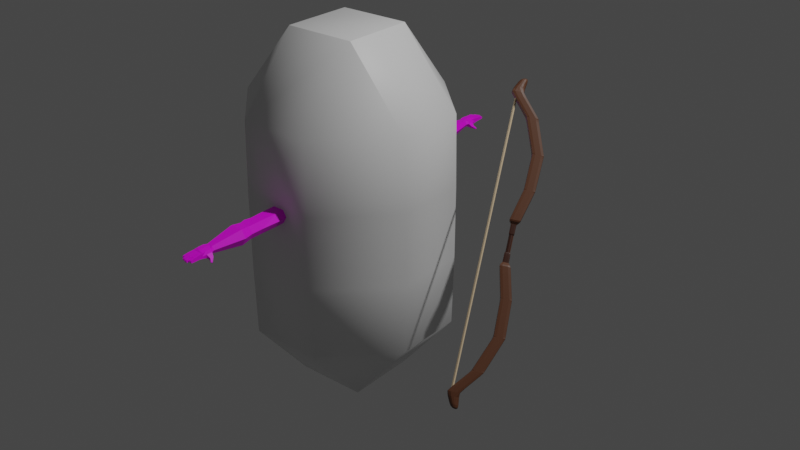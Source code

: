 # Source: character.blend  (saved by Blender 3.2.14; exported with 4.5.12 LTS)
import bpy
from mathutils import Matrix  # noqa: F401  (used for matrix-valued properties, if any)

bpy.ops.wm.read_factory_settings(use_empty=True)
scene = bpy.context.scene
scene.name = 'Scene'

# ---- collections
col_collection = bpy.data.collections.new('Collection'); scene.collection.children.link(col_collection)

# ---- images (referenced by path relative to the original .blend; pixels are not part of the script)
import os
ASSET_DIR = os.environ.get("B2B_ASSET_DIR", "")  # directory of the original .blend (textures are referenced by path, not embedded)
HERE = os.path.dirname(os.path.abspath(__file__))  # packed textures are extracted next to this script under _unpacked/

def load_image(name, relpath, width, height, colorspace="sRGB"):
    """Load a texture the original file referenced (path relative to the .blend, or extracted next to this script)."""
    p = next((c for c in (os.path.join(HERE, relpath), os.path.join(ASSET_DIR, relpath)) if relpath and os.path.exists(c)), "")
    if p:
        img = bpy.data.images.load(p, check_existing=True)
        img.name = name
    else:  # same state as the original file: an image datablock whose file is absent (Cycles renders it pink)
        img = bpy.data.images.new(name, width, height)
        img.source = "FILE"
        img.filepath = "//" + (relpath or name)
    img.colorspace_settings.name = colorspace
    return img
img_base_color_palette_diffuse = load_image('Base Color Palette Diffuse', 'Base Color Palette Diffuse.png', 1024, 1024, 'sRGB')

# ---- materials (node trees are filled in below, after node groups)
mat_none = bpy.data.materials.new('None')
mat_none.use_transparent_shadow = False
mat_skin = bpy.data.materials.new('skin')
mat_skin.use_transparent_shadow = False
mat_material_010 = bpy.data.materials.new('Material.010')
mat_material_010.use_transparent_shadow = False
mat_material_011 = bpy.data.materials.new('Material.011')
mat_material_011.use_transparent_shadow = False
mat_material_012 = bpy.data.materials.new('Material.012')
mat_material_012.use_transparent_shadow = False

# ---- node groups
ng_auto_smooth = bpy.data.node_groups.new('Auto Smooth', 'GeometryNodeTree')
_s = ng_auto_smooth.interface.new_socket(name='Geometry', in_out='OUTPUT', socket_type='NodeSocketGeometry')
_s = ng_auto_smooth.interface.new_socket(name='Geometry', in_out='INPUT', socket_type='NodeSocketGeometry')
_s = ng_auto_smooth.interface.new_socket(name='Angle', in_out='INPUT', socket_type='NodeSocketFloat')
_s.subtype = 'ANGLE'
_s.min_value = 0.0
_s.max_value = 3.142
ng_auto_smooth.is_modifier = True
_N = ng_auto_smooth.nodes; _L = ng_auto_smooth.links
n0 = _N.new('NodeGroupOutput'); n0.name = 'Group Output'; n0.location = (480, -100)
n1 = _N.new('NodeGroupInput'); n1.name = 'Group Input'; n1.location = (-420, -300)
n2 = _N.new('NodeGroupInput'); n2.name = 'Group Input.001'; n2.location = (-60, -100)
n3 = _N.new('GeometryNodeSetShadeSmooth'); n3.name = 'Set Shade Smooth'; n3.location = (120, -100)
n3.domain = 'EDGE'
n4 = _N.new('GeometryNodeSetShadeSmooth'); n4.name = 'Set Shade Smooth.001'; n4.location = (300, -100)
n5 = _N.new('GeometryNodeInputMeshEdgeAngle'); n5.name = 'Edge Angle'; n5.location = (-420, -220)
n6 = _N.new('GeometryNodeInputEdgeSmooth'); n6.name = 'Is Edge Smooth'; n6.location = (-60, -160)
n7 = _N.new('GeometryNodeInputShadeSmooth'); n7.name = 'Is Face Smooth'; n7.location = (-240, -340)
n8 = _N.new('FunctionNodeBooleanMath'); n8.name = 'Boolean Math'; n8.location = (-60, -220)
n9 = _N.new('FunctionNodeCompare'); n9.name = 'Compare'; n9.location = (-240, -180)
n9.operation = 'LESS_EQUAL'
_L.new(n5.outputs[0], n9.inputs[0])
_L.new(n4.outputs[0], n0.inputs[0])
_L.new(n1.outputs[1], n9.inputs[1])
_L.new(n9.outputs[0], n8.inputs[0])
_L.new(n7.outputs[0], n8.inputs[1])
_L.new(n2.outputs[0], n3.inputs[0])
_L.new(n6.outputs[0], n3.inputs[1])
_L.new(n3.outputs[0], n4.inputs[0])
_L.new(n8.outputs[0], n3.inputs[2])
n0.is_active_output = True

# ---- material node trees
mat_none.use_nodes = True; mat_none.node_tree.nodes.clear()
_N = mat_none.node_tree.nodes; _L = mat_none.node_tree.links
n0 = _N.new('ShaderNodeBsdfPrincipled'); n0.name = 'Principled BSDF'; n0.location = (10, 300)
n0.distribution = 'GGX'
n0.subsurface_method = 'RANDOM_WALK_SKIN'
n0.inputs[3].default_value = 1.45
n0.inputs[27].default_value = (0.0, 0.0, 0.0, 1.0)
n0.inputs[28].default_value = 1.0
n1 = _N.new('ShaderNodeOutputMaterial'); n1.name = 'Material Output'; n1.location = (300, 300)
_L.new(n0.outputs[0], n1.inputs[0])
n1.is_active_output = True
mat_skin.use_nodes = True; mat_skin.node_tree.nodes.clear()
_N = mat_skin.node_tree.nodes; _L = mat_skin.node_tree.links
n0 = _N.new('ShaderNodeBsdfPrincipled'); n0.name = 'Principled BSDF'; n0.location = (10, 300)
n0.distribution = 'GGX'
n0.subsurface_method = 'RANDOM_WALK_SKIN'
n0.inputs[3].default_value = 1.45
n0.inputs[27].default_value = (0.0, 0.0, 0.0, 1.0)
n0.inputs[28].default_value = 1.0
n1 = _N.new('ShaderNodeOutputMaterial'); n1.name = 'Material Output'; n1.location = (300, 300)
n2 = _N.new('ShaderNodeTexImage'); n2.name = 'Image Texture'; n2.location = (-312, 219)
n2.image = img_base_color_palette_diffuse
_L.new(n0.outputs[0], n1.inputs[0])
_L.new(n2.outputs[0], n0.inputs[0])
n1.is_active_output = True
mat_material_010.use_nodes = True; mat_material_010.node_tree.nodes.clear()
_N = mat_material_010.node_tree.nodes; _L = mat_material_010.node_tree.links
n0 = _N.new('ShaderNodeBsdfPrincipled'); n0.name = 'Principled BSDF'; n0.location = (10, 300)
n0.distribution = 'GGX'
n0.subsurface_method = 'RANDOM_WALK_SKIN'
n0.inputs[0].default_value = (0.1209, 0.04568, 0.02085, 1.0)
n0.inputs[3].default_value = 1.45
n0.inputs[27].default_value = (0.0, 0.0, 0.0, 1.0)
n0.inputs[28].default_value = 1.0
n1 = _N.new('ShaderNodeOutputMaterial'); n1.name = 'Material Output'; n1.location = (300, 300)
_L.new(n0.outputs[0], n1.inputs[0])
n1.is_active_output = True
mat_material_011.use_nodes = True; mat_material_011.node_tree.nodes.clear()
_N = mat_material_011.node_tree.nodes; _L = mat_material_011.node_tree.links
n0 = _N.new('ShaderNodeBsdfPrincipled'); n0.name = 'Principled BSDF'; n0.location = (10, 300)
n0.distribution = 'GGX'
n0.subsurface_method = 'RANDOM_WALK_SKIN'
n0.inputs[0].default_value = (0.0486, 0.01272, 0.004882, 1.0)
n0.inputs[3].default_value = 1.45
n0.inputs[27].default_value = (0.0, 0.0, 0.0, 1.0)
n0.inputs[28].default_value = 1.0
n1 = _N.new('ShaderNodeOutputMaterial'); n1.name = 'Material Output'; n1.location = (300, 300)
_L.new(n0.outputs[0], n1.inputs[0])
n1.is_active_output = True
mat_material_012.use_nodes = True; mat_material_012.node_tree.nodes.clear()
_N = mat_material_012.node_tree.nodes; _L = mat_material_012.node_tree.links
n0 = _N.new('ShaderNodeBsdfPrincipled'); n0.name = 'Principled BSDF'; n0.location = (10, 300)
n0.distribution = 'GGX'
n0.subsurface_method = 'RANDOM_WALK_SKIN'
n0.inputs[0].default_value = (0.8, 0.6103, 0.3863, 1.0)
n0.inputs[3].default_value = 1.45
n0.inputs[27].default_value = (0.0, 0.0, 0.0, 1.0)
n0.inputs[28].default_value = 1.0
n1 = _N.new('ShaderNodeOutputMaterial'); n1.name = 'Material Output'; n1.location = (300, 300)
_L.new(n0.outputs[0], n1.inputs[0])
n1.is_active_output = True

# ---- world
world_world = bpy.data.worlds.new('World'); scene.world = world_world
world_world.use_nodes = True; world_world.node_tree.nodes.clear()
_N = world_world.node_tree.nodes; _L = world_world.node_tree.links
n0 = _N.new('ShaderNodeOutputWorld'); n0.name = 'World Output'; n0.location = (300, 300)
n1 = _N.new('ShaderNodeBackground'); n1.name = 'Background'; n1.location = (10, 300)
n1.inputs[0].default_value = (0.05088, 0.05088, 0.05088, 1.0)
_L.new(n1.outputs[0], n0.inputs[0])
n0.is_active_output = True
world_world.color = (0.05088, 0.05088, 0.05088)
world_world.use_sun_shadow = False
world_world.sun_shadow_jitter_overblur = 0.0

# ---- cameras
cam_camera_001 = bpy.data.cameras.new('Camera.001')
cam_camera_001.lens = 18.0
cam_camera_001.lens_unit = 'FOV'

# ---- lights
light_light = bpy.data.lights.new('Light', 'POINT')
light_light.transmission_factor = 0.0
light_light.energy = 1000.0
light_light.shadow_soft_size = 0.1
light_light.shadow_maximum_resolution = 0.006
light_light.use_absolute_resolution = True

# ---- meshes
me_mball = bpy.data.meshes.new('Mball')
me_mball.from_pydata([(0.2, -1.001, -0.2), (0.2, -1.0, -0.2012), (0.2012, -1.0, -0.2), (-0.2, -1.001, -0.2), (-0.2, -1.0, -0.2012), (-0.2012, -1.0, -0.2), (-0.2, -1.001, 0.2), (-0.2012, -1.0, 0.2), (-0.2, -1.0, 0.2012), (0.2, -1.001, 0.2), (0.2, -1.0, 0.2012), (0.2012, -1.0, 0.2), (0.2, -0.6, 0.5312), (-0.2, -0.6, 0.5312), (0.2, -0.2, 0.5408), (-0.2, -0.2, 0.5408), (0.2, 0.2, 0.5408), (-0.2, 0.2, 0.5408), (0.5408, -0.2, 0.2), (0.5408, 0.2, 0.2), (-0.5408, -0.2, 0.2), (-0.5408, 0.2, 0.2), (-0.5408, 0.2, -0.2), (-0.5408, -0.2, -0.2), (-0.2, 0.2, -0.5408), (-0.2, -0.2, -0.5408), (-0.5312, -0.6, -0.2), (-0.5312, -0.6, 0.2), (-0.5312, 0.6, -0.2), (-0.5312, 0.6, 0.2), (-0.2012, 1.0, -0.2), (-0.2012, 1.0, 0.2), (-0.2, 1.0, -0.2012), (-0.2, 0.6, -0.5312), (0.2, 1.0, -0.2012), (0.2, 0.6, -0.5312), (0.5312, 0.6, -0.2), (0.2012, 1.0, -0.2), (0.5312, 0.6, 0.2), (0.2012, 1.0, 0.2), (0.2, 1.0, 0.2012), (0.2, 0.6, 0.5312), (-0.2, 0.6, 0.5312), (-0.2, 1.0, 0.2012), (0.2, 1.001, 0.2), (-0.2, 1.001, 0.2), (0.2, 1.001, -0.2), (-0.2, 1.001, -0.2), (0.5408, 0.2, -0.2), (0.2, 0.2, -0.5408), (0.2, -0.6, -0.5312), (-0.2, -0.6, -0.5312), (0.5312, -0.6, -0.2), (0.5312, -0.6, 0.2), (0.2, -0.2, -0.5408), (0.5408, -0.2, -0.2)], [], [(0, 1, 2), (1, 0, 3, 4), (4, 3, 5), (5, 3, 6, 7), (6, 8, 7), (6, 9, 10, 8), (10, 9, 11), (8, 10, 12, 13), (13, 12, 14, 15), (15, 14, 16, 17), (16, 14, 18, 19), (20, 15, 17, 21), (22, 23, 20, 21), (24, 25, 23, 22), (23, 26, 27, 20), (28, 22, 21, 29), (30, 28, 29, 31), (32, 33, 28, 30), (34, 35, 33, 32), (36, 35, 34, 37), (38, 36, 37, 39), (40, 41, 38, 39), (42, 41, 40, 43), (40, 44, 45, 43), (43, 45, 31), (44, 46, 47, 45), (44, 40, 39), (19, 48, 36, 38), (37, 46, 44, 39), (48, 49, 35, 36), (35, 49, 24, 33), (47, 46, 34, 32), (47, 32, 30), (29, 42, 43, 31), (45, 47, 30, 31), (17, 16, 41, 42), (26, 5, 7, 27), (3, 0, 9, 6), (50, 1, 4, 51), (9, 0, 2, 11), (11, 2, 52, 53), (2, 1, 50, 52), (51, 4, 5, 26), (12, 10, 11, 53), (7, 8, 13, 27), (54, 50, 51, 25), (52, 50, 54, 55), (25, 51, 26, 23), (53, 52, 55, 18), (14, 12, 53, 18), (27, 13, 15, 20), (49, 54, 25, 24), (55, 54, 49, 48), (34, 46, 37), (33, 24, 22, 28), (18, 55, 48, 19), (41, 16, 19, 38), (21, 17, 42, 29)])
me_mball.polygons.foreach_set('use_smooth', [True] * 58)
me_mball.materials.append(mat_none)
me_mball.update()
me_mball.normals_split_custom_set([tuple(v) for v in zip(*[iter([0.2179, -0.9513, -0.2179, 0.2828, -0.732, -0.6198, 0.6198, -0.732, -0.2828, 0.2828, -0.732, -0.6198, 0.2179, -0.9513, -0.2179, -0.2176, -0.9514, -0.2179, -0.2828, -0.732, -0.6198, -0.2828, -0.732, -0.6198, -0.2176, -0.9514, -0.2179, -0.6198, -0.732, -0.2828, -0.6198, -0.732, -0.2828, -0.2176, -0.9514, -0.2179, -0.2179, -0.9513, 0.2179, -0.6198, -0.732, 0.2828, -0.2179, -0.9513, 0.2179, -0.2828, -0.732, 0.6198, -0.6198, -0.732, 0.2828, -0.2179, -0.9513, 0.2179, 0.2176, -0.9514, 0.2179, 0.2828, -0.732, 0.6198, -0.2828, -0.732, 0.6198, 0.2828, -0.732, 0.6198, 0.2176, -0.9514, 0.2179, 0.6198, -0.732, 0.2828, -0.2828, -0.732, 0.6198, 0.2828, -0.732, 0.6198, 0.347, -0.3129, 0.8842, -0.347, -0.3129, 0.8842, -0.347, -0.3129, 0.8842, 0.347, -0.3129, 0.8842, 0.3816, -0.01102, 0.9242, -0.3816, -0.01102, 0.9242, -0.3816, -0.01102, 0.9242, 0.3816, -0.01102, 0.9242, 0.3816, 0.01102, 0.9242, -0.3816, 0.01102, 0.9242, 0.3816, 0.01102, 0.9242, 0.3816, -0.01102, 0.9242, 0.9242, -0.01102, 0.3816, 0.9242, 0.01102, 0.3816, -0.9242, -0.01102, 0.3816, -0.3816, -0.01102, 0.9242, -0.3816, 0.01102, 0.9242, -0.9242, 0.01102, 0.3816, -0.9242, 0.01102, -0.3816, -0.9242, -0.01102, -0.3816, -0.9242, -0.01102, 0.3816, -0.9242, 0.01102, 0.3816, -0.3816, 0.01102, -0.9242, -0.3816, -0.01102, -0.9242, -0.9242, -0.01102, -0.3816, -0.9242, 0.01102, -0.3816, -0.9242, -0.01102, -0.3816, -0.8842, -0.3129, -0.347, -0.8842, -0.3129, 0.347, -0.9242, -0.01102, 0.3816, -0.8842, 0.3129, -0.347, -0.9242, 0.01102, -0.3816, -0.9242, 0.01102, 0.3816, -0.8842, 0.3129, 0.347, -0.6198, 0.732, -0.2828, -0.8842, 0.3129, -0.347, -0.8842, 0.3129, 0.347, -0.6198, 0.732, 0.2828, -0.2828, 0.732, -0.6198, -0.347, 0.3129, -0.8842, -0.8842, 0.3129, -0.347, -0.6198, 0.732, -0.2828, 0.2828, 0.732, -0.6198, 0.347, 0.3129, -0.8842, -0.347, 0.3129, -0.8842, -0.2828, 0.732, -0.6198, 0.8842, 0.3129, -0.347, 0.347, 0.3129, -0.8842, 0.2828, 0.732, -0.6198, 0.6198, 0.732, -0.2828, 0.8842, 0.3129, 0.347, 0.8842, 0.3129, -0.347, 0.6198, 0.732, -0.2828, 0.6198, 0.732, 0.2828, 0.2828, 0.732, 0.6198, 0.347, 0.3129, 0.8842, 0.8842, 0.3129, 0.347, 0.6198, 0.732, 0.2828, -0.347, 0.3129, 0.8842, 0.347, 0.3129, 0.8842, 0.2828, 0.732, 0.6198, -0.2828, 0.732, 0.6198, 0.2828, 0.732, 0.6198, 0.2179, 0.9513, 0.2179, -0.2176, 0.9514, 0.2179, -0.2828, 0.732, 0.6198, -0.2828, 0.732, 0.6198, -0.2176, 0.9514, 0.2179, -0.6198, 0.732, 0.2828, 0.2179, 0.9513, 0.2179, 0.2179, 0.9513, -0.2179, -0.2179, 0.9513, -0.2179, -0.2176, 0.9514, 0.2179, 0.2179, 0.9513, 0.2179, 0.2828, 0.732, 0.6198, 0.6198, 0.732, 0.2828, 0.9242, 0.01102, 0.3816, 0.9242, 0.01102, -0.3816, 0.8842, 0.3129, -0.347, 0.8842, 0.3129, 0.347, 0.6198, 0.732, -0.2828, 0.2179, 0.9513, -0.2179, 0.2179, 0.9513, 0.2179, 0.6198, 0.732, 0.2828, 0.9242, 0.01102, -0.3816, 0.3816, 0.01102, -0.9242, 0.347, 0.3129, -0.8842, 0.8842, 0.3129, -0.347, 0.347, 0.3129, -0.8842, 0.3816, 0.01102, -0.9242, -0.3816, 0.01102, -0.9242, -0.347, 0.3129, -0.8842, -0.2179, 0.9513, -0.2179, 0.2179, 0.9513, -0.2179, 0.2828, 0.732, -0.6198, -0.2828, 0.732, -0.6198, -0.2179, 0.9513, -0.2179, -0.2828, 0.732, -0.6198, -0.6198, 0.732, -0.2828, -0.8842, 0.3129, 0.347, -0.347, 0.3129, 0.8842, -0.2828, 0.732, 0.6198, -0.6198, 0.732, 0.2828, -0.2176, 0.9514, 0.2179, -0.2179, 0.9513, -0.2179, -0.6198, 0.732, -0.2828, -0.6198, 0.732, 0.2828, -0.3816, 0.01102, 0.9242, 0.3816, 0.01102, 0.9242, 0.347, 0.3129, 0.8842, -0.347, 0.3129, 0.8842, -0.8842, -0.3129, -0.347, -0.6198, -0.732, -0.2828, -0.6198, -0.732, 0.2828, -0.8842, -0.3129, 0.347, -0.2176, -0.9514, -0.2179, 0.2179, -0.9513, -0.2179, 0.2176, -0.9514, 0.2179, -0.2179, -0.9513, 0.2179, 0.347, -0.3129, -0.8842, 0.2828, -0.732, -0.6198, -0.2828, -0.732, -0.6198, -0.347, -0.3129, -0.8842, 0.2176, -0.9514, 0.2179, 0.2179, -0.9513, -0.2179, 0.6198, -0.732, -0.2828, 0.6198, -0.732, 0.2828, 0.6198, -0.732, 0.2828, 0.6198, -0.732, -0.2828, 0.8842, -0.3129, -0.347, 0.8842, -0.3129, 0.347, 0.6198, -0.732, -0.2828, 0.2828, -0.732, -0.6198, 0.347, -0.3129, -0.8842, 0.8842, -0.3129, -0.347, -0.347, -0.3129, -0.8842, -0.2828, -0.732, -0.6198, -0.6198, -0.732, -0.2828, -0.8842, -0.3129, -0.347, 0.347, -0.3129, 0.8842, 0.2828, -0.732, 0.6198, 0.6198, -0.732, 0.2828, 0.8842, -0.3129, 0.347, -0.6198, -0.732, 0.2828, -0.2828, -0.732, 0.6198, -0.347, -0.3129, 0.8842, -0.8842, -0.3129, 0.347, 0.3816, -0.01102, -0.9242, 0.347, -0.3129, -0.8842, -0.347, -0.3129, -0.8842, -0.3816, -0.01102, -0.9242, 0.8842, -0.3129, -0.347, 0.347, -0.3129, -0.8842, 0.3816, -0.01102, -0.9242, 0.9242, -0.01102, -0.3816, -0.3816, -0.01102, -0.9242, -0.347, -0.3129, -0.8842, -0.8842, -0.3129, -0.347, -0.9242, -0.01102, -0.3816, 0.8842, -0.3129, 0.347, 0.8842, -0.3129, -0.347, 0.9242, -0.01102, -0.3816, 0.9242, -0.01102, 0.3816, 0.3816, -0.01102, 0.9242, 0.347, -0.3129, 0.8842, 0.8842, -0.3129, 0.347, 0.9242, -0.01102, 0.3816, -0.8842, -0.3129, 0.347, -0.347, -0.3129, 0.8842, -0.3816, -0.01102, 0.9242, -0.9242, -0.01102, 0.3816, 0.3816, 0.01102, -0.9242, 0.3816, -0.01102, -0.9242, -0.3816, -0.01102, -0.9242, -0.3816, 0.01102, -0.9242, 0.9242, -0.01102, -0.3816, 0.3816, -0.01102, -0.9242, 0.3816, 0.01102, -0.9242, 0.9242, 0.01102, -0.3816, 0.2828, 0.732, -0.6198, 0.2179, 0.9513, -0.2179, 0.6198, 0.732, -0.2828, -0.347, 0.3129, -0.8842, -0.3816, 0.01102, -0.9242, -0.9242, 0.01102, -0.3816, -0.8842, 0.3129, -0.347, 0.9242, -0.01102, 0.3816, 0.9242, -0.01102, -0.3816, 0.9242, 0.01102, -0.3816, 0.9242, 0.01102, 0.3816, 0.347, 0.3129, 0.8842, 0.3816, 0.01102, 0.9242, 0.9242, 0.01102, 0.3816, 0.8842, 0.3129, 0.347, -0.9242, 0.01102, 0.3816, -0.3816, 0.01102, 0.9242, -0.347, 0.3129, 0.8842, -0.8842, 0.3129, 0.347])] * 3)])
me_cube_001 = bpy.data.meshes.new('Cube.001')
me_cube_001.from_pydata([(0.8844, -0.0626, 0.2396), (0.8844, -0.0626, 0.3711), (0.8844, 0.04673, 0.2396), (0.8844, 0.04673, 0.3711), (1.845, -0.03852, 0.2686), (1.845, -0.03852, 0.3422), (1.845, 0.02266, 0.2686), (1.845, 0.02266, 0.3422), (1.426, 0.04673, 0.2396), (1.303, 0.04673, 0.2396), (1.303, 0.04673, 0.3711), (1.426, 0.04673, 0.3711), (1.303, -0.0626, 0.2396), (1.426, -0.0626, 0.2396), (1.426, -0.0626, 0.3711), (1.303, -0.0626, 0.3711), (1.365, 0.06359, 0.2396), (1.365, 0.06359, 0.3711), (1.094, 0.05368, 0.3711), (1.094, -0.06954, 0.3711), (0.8844, -0.09688, 0.3054), (0.8844, 0.08102, 0.3054), (1.845, 0.04185, 0.3054), (1.845, -0.05771, 0.3054), (1.426, -0.09688, 0.3054), (1.303, -0.09688, 0.3054), (1.303, 0.08102, 0.3054), (1.426, 0.08102, 0.3054), (1.365, 0.09787, 0.3054), (1.094, 0.05368, 0.2396), (0.8844, -0.00793, 0.2396), (0.8844, -0.00793, 0.3711), (1.845, -0.00793, 0.2686), (1.845, -0.00793, 0.3422), (1.426, -0.00793, 0.3711), (1.303, -0.00793, 0.3711), (1.303, -0.00793, 0.2396), (1.426, -0.00793, 0.2396), (1.365, -0.00793, 0.2396), (1.365, -0.00793, 0.3711), (1.936, 0.05155, 0.3054), (0.8844, -0.00793, 0.3054), (1.094, -0.06954, 0.2396), (1.094, 0.09232, 0.3054), (1.094, -0.1082, 0.3054), (1.094, -0.00793, 0.2396), (1.094, -0.00793, 0.3711), (1.525, 0.05724, 0.3837), (1.525, -0.0731, 0.227), (1.525, 0.05724, 0.227), (1.525, -0.0731, 0.3837), (1.525, -0.114, 0.3054), (1.525, 0.09811, 0.3054), (1.525, -0.00793, 0.3837), (1.525, -0.00793, 0.227), (1.875, 0.04879, 0.3054), (1.875, 0.02907, 0.2686), (1.875, -0.00793, 0.2686), (1.875, -0.00793, 0.3422), (1.875, -0.05479, 0.3331), (1.875, -0.06815, 0.3054), (1.875, -0.04494, 0.2686), (1.875, 0.04142, 0.3422), (1.981, 0.04616, 0.3054), (1.936, 0.02907, 0.2686), (1.936, -0.00793, 0.2686), (1.936, -0.00793, 0.3422), (1.936, -0.05479, 0.3331), (1.936, -0.06815, 0.3054), (1.941, -0.06486, 0.2728), (1.936, 0.04142, 0.3422), (1.981, 0.04639, 0.2832), (1.967, -0.00793, 0.2757), (1.967, -0.00793, 0.3422), (1.981, -0.06658, 0.334), (1.981, -0.06635, 0.3054), (1.981, -0.06658, 0.2832), (1.981, 0.04639, 0.334), (2.116, -0.07183, 0.3115), (1.888, -0.09512, 0.2779), (1.888, -0.08136, 0.2561), (1.822, -0.04095, 0.2657), (1.822, 0.02509, 0.3451), (1.931, -0.1297, 0.2489), (1.928, -0.1255, 0.2407), (1.939, -0.1172, 0.2407), (1.942, -0.1213, 0.2489), (1.982, 0.01569, 0.3054), (1.982, 0.01601, 0.2832), (1.983, -0.01032, 0.2832), (1.983, -0.01032, 0.334), (1.982, -0.04023, 0.334), (1.982, -0.03992, 0.3054), (1.982, -0.04023, 0.2832), (1.982, 0.01601, 0.334), (1.983, -0.01032, 0.3054), (2.109, -0.07177, 0.2966), (2.109, -0.07177, 0.32), (2.11, -0.04542, 0.2966), (2.117, -0.0454, 0.3115), (2.11, -0.04542, 0.32), (2.128, -0.00793, 0.32), (2.128, -0.03645, 0.32), (2.135, -0.03614, 0.3115), (2.128, -0.03645, 0.2966), (2.135, -0.00793, 0.3115), (2.128, -0.00793, 0.2966), (2.124, 0.02594, 0.3115), (2.116, 0.02577, 0.2966), (2.118, -0.0009097, 0.2966), (2.116, 0.02577, 0.32), (2.118, -0.0009097, 0.32), (2.125, -0.0004201, 0.3115), (2.098, 0.05675, 0.3115), (2.091, 0.05634, 0.2966), (2.091, 0.05634, 0.32), (2.094, 0.02831, 0.2966), (2.101, 0.02862, 0.3115), (2.094, 0.02831, 0.32), (2.024, -0.06808, 0.3054), (2.066, -0.06981, 0.3054), (2.066, -0.07004, 0.3288), (2.024, -0.06831, 0.3322), (2.062, -0.06988, 0.2923), (2.067, -0.04369, 0.3288), (2.025, -0.04196, 0.3322), (2.062, -0.06964, 0.3054), (2.067, -0.04338, 0.3054), (2.025, -0.04165, 0.3054), (2.03, -0.00793, 0.3054), (2.079, -0.00793, 0.3054), (2.032, -0.006904, 0.2923), (2.032, -0.006904, 0.3307), (2.03, -0.03645, 0.3324), (2.079, -0.03645, 0.329), (2.079, -0.00793, 0.329), (2.03, -0.00793, 0.3324), (2.03, 0.01978, 0.2923), (2.032, -0.006904, 0.3054), (2.03, -0.03614, 0.3054), (2.079, -0.03614, 0.3054), (2.021, 0.05006, 0.3306), (2.021, 0.05006, 0.2923), (2.021, 0.04983, 0.3054), (2.024, 0.02203, 0.3306), (2.073, -0.004046, 0.3054), (2.028, -0.007183, 0.3054), (2.028, -0.007183, 0.3318), (2.073, -0.004046, 0.3284), (2.071, 0.02264, 0.3284), (2.026, 0.0195, 0.3318), (2.071, 0.02232, 0.3054), (2.026, 0.01918, 0.3054), (2.017, 0.04948, 0.3054), (2.054, 0.05279, 0.3054), (1.906, -0.06815, 0.3054), (1.906, -0.05479, 0.3331), (2.02, 0.02167, 0.332), (2.057, 0.02499, 0.3286), (2.054, 0.05303, 0.3286), (2.017, 0.04971, 0.332), (2.02, 0.02135, 0.3054), (2.057, 0.02467, 0.3054), (1.906, -0.04494, 0.2686), (1.906, 0.02907, 0.2686), (2.018, -0.06808, 0.3319), (2.019, -0.04173, 0.3319), (2.019, -0.04142, 0.3054), (2.018, -0.06785, 0.3054), (2.018, -0.06808, 0.2911), (2.019, -0.04173, 0.2911), (2.028, -0.06827, 0.3054), (2.028, -0.0685, 0.3306), (2.028, -0.0685, 0.2923), (2.029, -0.04215, 0.3306), (2.029, -0.04215, 0.2923), (2.029, -0.04184, 0.3054), (2.063, -0.04353, 0.2923), (2.062, -0.06988, 0.3279), (2.063, -0.04353, 0.3279), (2.063, -0.04321, 0.3054), (2.07, -0.06998, 0.3059), (2.07, -0.07019, 0.2927), (2.071, -0.04384, 0.2927), (2.07, -0.07019, 0.3269), (2.071, -0.04384, 0.3269), (2.072, -0.04355, 0.3059), (2.036, -0.00793, 0.3054), (2.036, -0.00793, 0.2923), (2.036, -0.03645, 0.3306), (2.036, -0.00793, 0.3306), (2.036, -0.03645, 0.2923), (2.036, -0.03614, 0.3054), (2.025, -0.008184, 0.2913), (2.025, -0.008184, 0.3318), (2.025, -0.03686, 0.2913), (2.025, -0.008184, 0.3054), (2.025, -0.03686, 0.3318), (2.025, -0.03654, 0.3054), (2.085, -0.00793, 0.306), (2.084, -0.03645, 0.3268), (2.085, -0.03614, 0.306), (2.084, -0.00793, 0.2928), (2.084, -0.00793, 0.3268), (2.084, -0.03645, 0.2928), (2.073, -0.00793, 0.3054), (2.073, -0.03645, 0.328), (2.073, -0.03614, 0.3054), (2.073, -0.00793, 0.2923), (2.073, -0.00793, 0.328), (2.073, -0.03645, 0.2923), (2.03, 0.01978, 0.3307), (2.03, 0.01946, 0.3054), (2.069, -0.004345, 0.2923), (2.067, 0.02234, 0.2923), (2.069, -0.004345, 0.3279), (2.069, -0.004345, 0.3054), (2.067, 0.02234, 0.3279), (2.067, 0.02202, 0.3054), (2.024, -0.007429, 0.2916), (2.024, -0.007429, 0.3054), (2.023, 0.01923, 0.3316), (2.023, 0.0189, 0.3054), (2.023, 0.01923, 0.2916), (2.024, -0.007429, 0.3316), (2.075, 0.02291, 0.2927), (2.077, -0.003771, 0.3269), (2.077, -0.003771, 0.2927), (2.078, -0.003728, 0.3059), (2.075, 0.02291, 0.3269), (2.076, 0.02263, 0.3059), (2.024, 0.0217, 0.3054), (2.024, 0.02203, 0.2923), (2.05, 0.05268, 0.2923), (2.05, 0.05245, 0.3054), (2.053, 0.02464, 0.3279), (2.053, 0.02432, 0.3054), (2.05, 0.05268, 0.3279), (2.053, 0.02464, 0.2923), (2.058, 0.05314, 0.3059), (2.06, 0.02529, 0.3269), (2.061, 0.02502, 0.3059), (2.058, 0.05332, 0.2927), (2.058, 0.05332, 0.3269), (2.06, 0.02529, 0.2927), (2.014, 0.0494, 0.2915), (2.014, 0.0494, 0.3317), (2.016, 0.02114, 0.2915), (2.014, 0.04917, 0.3054), (2.016, 0.02114, 0.3317), (2.016, 0.02082, 0.3054), (1.906, -0.00793, 0.2686), (1.906, -0.00793, 0.3422), (1.906, 0.04142, 0.3422), (1.906, 0.05017, 0.3054), (1.906, -0.08136, 0.2561), (1.906, -0.09512, 0.2779), (1.933, -0.1214, 0.2407), (1.936, -0.1255, 0.2489), (1.926, -0.07641, 0.2578), (1.886, -0.07641, 0.2578), (1.886, -0.09146, 0.2816), (1.926, -0.09146, 0.2816), (1.906, -0.09146, 0.2816), (1.906, -0.07641, 0.2578), (1.926, -0.09838, 0.2743), (1.926, -0.08582, 0.2542), (1.893, -0.08686, 0.2542), (1.893, -0.09942, 0.2743), (1.91, -0.0989, 0.2743), (1.909, -0.08634, 0.2542), (1.822, 0.04581, 0.3054), (1.822, -0.00793, 0.3451), (1.822, 0.02509, 0.2657), (1.822, -0.04095, 0.3451), (1.822, -0.06167, 0.3054), (1.822, -0.00793, 0.2657)], [], [(41, 31, 3, 21), (271, 82, 7, 22), (22, 7, 62, 55), (44, 19, 1, 20), (276, 32, 4, 81), (46, 31, 1, 19), (53, 34, 14, 50), (36, 38, 12), (45, 36, 12, 42), (12, 38, 13), (51, 50, 14, 24), (34, 39, 14), (43, 18, 10, 26), (28, 17, 11, 27), (26, 10, 17, 28), (39, 15, 14), (39, 35, 15), (15, 25, 24, 14), (38, 37, 13), (9, 26, 28, 16), (16, 28, 27, 8), (29, 43, 26, 9), (10, 18, 46, 35), (48, 51, 24, 13), (42, 44, 20, 0), (32, 6, 56, 57), (273, 271, 22, 6), (30, 41, 21, 2), (0, 20, 41, 30), (23, 4, 61, 60), (11, 17, 39, 34), (9, 16, 38, 36), (16, 8, 37, 38), (29, 9, 36, 45), (17, 10, 35, 39), (47, 11, 34, 53), (18, 3, 31, 46), (273, 6, 32, 276), (7, 33, 58, 62), (20, 1, 31, 41), (25, 12, 13, 24), (2, 29, 45, 30), (12, 25, 44, 42), (2, 21, 43, 29), (21, 3, 18, 43), (30, 45, 42, 0), (35, 46, 19, 15), (25, 15, 19, 44), (8, 49, 54, 37), (82, 47, 53, 272), (8, 27, 52, 49), (81, 275, 51, 48), (275, 274, 50, 51), (272, 53, 50, 274), (37, 54, 48, 13), (27, 11, 47, 52), (253, 252, 66, 70), (251, 164, 64, 65), (265, 256, 269), (156, 155, 68, 67), (4, 32, 57, 61), (33, 5, 59, 58), (5, 23, 60, 59), (6, 22, 55, 56), (68, 69, 76, 75), (67, 68, 75, 74), (69, 65, 72, 76), (64, 40, 63, 71), (254, 253, 70, 40), (252, 156, 67, 66), (164, 254, 40, 64), (163, 251, 65, 69), (181, 182, 96, 78), (184, 181, 78, 97), (76, 72, 89, 93), (243, 240, 118, 115), (65, 64, 71, 72), (70, 66, 73, 77), (40, 70, 77, 63), (66, 67, 74, 73), (266, 265, 86, 85), (261, 260, 80, 79), (265, 262, 256), (263, 261, 79, 256), (258, 257, 85, 86), (270, 266, 85, 257), (269, 268, 83, 258), (268, 267, 84, 83), (203, 200, 102, 101), (202, 199, 105, 106), (228, 227, 109, 112), (227, 225, 108, 109), (72, 71, 88, 89), (77, 73, 90, 94), (242, 239, 113, 114), (73, 74, 91, 90), (78, 96, 98, 99), (97, 78, 99, 100), (185, 184, 97, 100), (182, 183, 98, 96), (186, 185, 100, 99), (183, 186, 99, 98), (105, 101, 102, 103), (106, 105, 103, 104), (199, 203, 101, 105), (204, 202, 106, 104), (200, 201, 103, 102), (201, 204, 104, 103), (108, 107, 112, 109), (107, 110, 111, 112), (229, 226, 111, 110), (230, 229, 110, 107), (226, 228, 112, 111), (225, 230, 107, 108), (114, 113, 117, 116), (113, 115, 118, 117), (240, 241, 117, 118), (244, 242, 114, 116), (241, 244, 116, 117), (239, 243, 115, 113), (170, 175, 173, 169), (183, 177, 127), (167, 166, 125, 128), (180, 179, 124, 127), (173, 171, 119), (177, 180, 127), (166, 165, 122, 125), (179, 178, 121, 124), (165, 168, 119, 122), (178, 126, 120, 121), (168, 169, 119), (123, 182, 120), (188, 191, 195, 193), (196, 129, 193), (197, 198, 139, 133), (206, 207, 140, 134), (129, 187, 188), (129, 188, 193), (196, 194, 136, 129), (205, 209, 135, 130), (204, 201, 140), (195, 191, 139), (194, 197, 133, 136), (209, 206, 134, 135), (223, 137, 131, 219), (222, 152, 223), (224, 220, 146, 147), (215, 216, 145, 148), (222, 221, 150, 152), (218, 217, 149, 151), (221, 224, 147, 150), (217, 215, 148, 149), (219, 146, 220), (152, 137, 223), (225, 151, 230), (219, 131, 146), (248, 246, 160, 153), (234, 237, 159, 154), (244, 241, 162), (242, 233, 154), (238, 233, 242, 244), (238, 244, 162), (249, 250, 161, 157), (235, 236, 162, 158), (242, 154, 239), (247, 232, 161), (246, 249, 157, 160), (237, 235, 158, 159), (75, 76, 169, 168), (74, 75, 168, 165), (91, 74, 165, 166), (76, 93, 170, 169), (92, 91, 166, 167), (93, 92, 167, 170), (169, 173, 119), (122, 119, 171, 172), (125, 122, 172, 174), (128, 175, 170), (128, 125, 174, 176), (167, 128, 170), (128, 176, 175), (171, 173, 123, 126), (172, 171, 126, 178), (174, 172, 178, 179), (173, 175, 177, 123), (176, 174, 179, 180), (175, 176, 180, 177), (123, 177, 183, 182), (127, 124, 185, 186), (182, 181, 120), (124, 121, 184, 185), (121, 120, 181, 184), (126, 123, 120), (183, 127, 186), (136, 133, 189, 190), (202, 208, 130), (129, 136, 190, 187), (199, 202, 130), (133, 139, 192, 189), (207, 210, 140), (90, 91, 197, 194), (89, 95, 196, 193), (95, 90, 194, 196), (93, 89, 193, 195), (91, 92, 198, 197), (92, 93, 195, 198), (210, 208, 202, 204), (134, 140, 201, 200), (208, 205, 130), (130, 135, 203, 199), (191, 192, 139), (135, 134, 200, 203), (190, 189, 206, 209), (188, 187, 205, 208), (187, 190, 209, 205), (191, 188, 208, 210), (189, 192, 207, 206), (192, 191, 210, 207), (195, 139, 198), (210, 204, 140), (214, 218, 151), (225, 214, 151), (150, 147, 132, 211), (152, 150, 211, 212), (147, 146, 138, 132), (216, 213, 145), (138, 131, 213, 216), (131, 137, 214, 213), (211, 132, 215, 217), (212, 211, 217, 218), (132, 138, 216, 215), (137, 212, 218, 214), (95, 89, 219, 220), (89, 88, 223, 219), (94, 90, 224, 221), (87, 94, 221, 222), (90, 95, 220, 224), (88, 87, 222, 223), (213, 214, 225, 227), (148, 145, 228, 226), (151, 149, 229, 230), (149, 148, 226, 229), (227, 228, 145), (131, 138, 146), (152, 212, 137), (213, 227, 145), (160, 157, 144, 141), (236, 238, 162), (157, 161, 231, 144), (233, 234, 154), (153, 142, 245), (153, 160, 141, 143), (141, 144, 235, 237), (142, 143, 234, 233), (144, 231, 236, 235), (232, 142, 233, 238), (231, 232, 238, 236), (143, 141, 237, 234), (154, 159, 243, 239), (142, 232, 247, 245), (153, 143, 142), (158, 162, 241, 240), (232, 231, 161), (159, 158, 240, 243), (77, 94, 249, 246), (71, 63, 248, 245), (94, 87, 250, 249), (88, 71, 245, 247), (87, 88, 247, 250), (63, 77, 246, 248), (247, 161, 250), (248, 153, 245), (265, 269, 258, 86), (267, 270, 257, 84), (83, 84, 257, 258), (264, 259, 255), (61, 57, 251, 163), (56, 55, 254, 164), (58, 59, 156, 252), (55, 62, 253, 254), (59, 60, 155, 156), (260, 264, 255, 80), (57, 56, 164, 251), (62, 58, 252, 253), (61, 163, 264, 260), (68, 155, 263, 262), (155, 60, 261, 263), (69, 68, 262, 259), (60, 61, 260, 261), (163, 69, 259, 264), (80, 255, 270, 267), (259, 262, 265, 266), (79, 80, 267, 268), (256, 79, 268, 269), (259, 266, 255), (262, 263, 256), (266, 270, 255), (33, 272, 274, 5), (23, 5, 274, 275), (4, 23, 275, 81), (7, 82, 272, 33), (49, 273, 276, 54), (49, 52, 271, 273), (54, 276, 81, 48), (52, 47, 82, 271)])
_uv = me_cube_001.uv_layers.new(name='UVMap')
_uv.uv.foreach_set('vector', [0.3102, 0.8813, 0.3144, 0.8813, 0.3144, 0.8848, 0.3102, 0.887, 0.08741, 0.9008, 0.08495, 0.9008, 0.08515, 0.8994, 0.08743, 0.8993, 0.08743, 0.8993, 0.08515, 0.8994, 0.08508, 0.8974, 0.0874, 0.8974, 0.2807, 0.8891, 0.2764, 0.8891, 0.2766, 0.8757, 0.2809, 0.8757, 0.06334, 0.9033, 0.06332, 0.9018, 0.06528, 0.9018, 0.06545, 0.9033, 0.3013, 0.8869, 0.3014, 0.8757, 0.3049, 0.8758, 0.3053, 0.887, 0.09752, 0.9169, 0.09754, 0.912, 0.101, 0.9121, 0.1017, 0.917, 0.06356, 0.9366, 0.06354, 0.9327, 0.06706, 0.9366, 0.2672, 0.9426, 0.2672, 0.9292, 0.2707, 0.9292, 0.2712, 0.9426, 0.06706, 0.9366, 0.06354, 0.9327, 0.06703, 0.9287, 0.07667, 0.9241, 0.07159, 0.9241, 0.07249, 0.9178, 0.07675, 0.9178, 0.09754, 0.912, 0.09757, 0.9088, 0.101, 0.9121, 0.2907, 0.94, 0.2867, 0.9401, 0.2868, 0.9267, 0.2908, 0.9266, 0.08712, 0.93, 0.08306, 0.9301, 0.08314, 0.9262, 0.0872, 0.9261, 0.08718, 0.934, 0.08312, 0.934, 0.08306, 0.9301, 0.08712, 0.93, 0.09757, 0.9088, 0.1011, 0.9056, 0.101, 0.9121, 0.09757, 0.9088, 0.0976, 0.9055, 0.1011, 0.9056, 0.0726, 0.9099, 0.07687, 0.9099, 0.07675, 0.9178, 0.07249, 0.9178, 0.06354, 0.9327, 0.06353, 0.9288, 0.06703, 0.9287, 0.09154, 0.934, 0.08718, 0.934, 0.08712, 0.93, 0.09147, 0.9301, 0.09147, 0.9301, 0.08712, 0.93, 0.0872, 0.9261, 0.09156, 0.9262, 0.2951, 0.9401, 0.2907, 0.94, 0.2908, 0.9266, 0.2952, 0.9267, 0.2977, 0.898, 0.2974, 0.8868, 0.3013, 0.8869, 0.3012, 0.8981, 0.08165, 0.9243, 0.07667, 0.9241, 0.07675, 0.9178, 0.08092, 0.9179, 0.2849, 0.8892, 0.2807, 0.8891, 0.2809, 0.8757, 0.2851, 0.8758, 0.06332, 0.9018, 0.06136, 0.9018, 0.06095, 0.8999, 0.06332, 0.8999, 0.09004, 0.9008, 0.08741, 0.9008, 0.08743, 0.8993, 0.08986, 0.8994, 0.306, 0.8814, 0.3102, 0.8813, 0.3102, 0.887, 0.306, 0.8849, 0.306, 0.8779, 0.3102, 0.8757, 0.3102, 0.8813, 0.306, 0.8814, 0.07629, 0.9447, 0.07863, 0.9448, 0.07861, 0.9467, 0.07628, 0.9467, 0.09404, 0.912, 0.09298, 0.9087, 0.09757, 0.9088, 0.09754, 0.912, 0.06005, 0.9366, 0.05896, 0.9327, 0.06354, 0.9327, 0.06356, 0.9366, 0.05896, 0.9327, 0.06003, 0.9288, 0.06353, 0.9288, 0.06354, 0.9327, 0.2633, 0.9427, 0.2637, 0.9293, 0.2672, 0.9292, 0.2672, 0.9426, 0.09298, 0.9087, 0.09409, 0.9054, 0.0976, 0.9055, 0.09757, 0.9088, 0.09334, 0.9168, 0.09404, 0.912, 0.09754, 0.912, 0.09752, 0.9169, 0.2974, 0.8868, 0.2979, 0.8757, 0.3014, 0.8757, 0.3013, 0.8869, 0.06122, 0.9033, 0.06136, 0.9018, 0.06332, 0.9018, 0.06334, 0.9033, 0.09534, 0.9354, 0.0973, 0.9354, 0.09729, 0.9371, 0.09412, 0.937, 0.3102, 0.8757, 0.3144, 0.8778, 0.3144, 0.8813, 0.3102, 0.8813, 0.07687, 0.9099, 0.08104, 0.9101, 0.08092, 0.9179, 0.07675, 0.9178, 0.2638, 0.9561, 0.2633, 0.9427, 0.2672, 0.9426, 0.2673, 0.9561, 0.2847, 0.9027, 0.2805, 0.9025, 0.2807, 0.8891, 0.2849, 0.8892, 0.2951, 0.9535, 0.2908, 0.9535, 0.2907, 0.94, 0.2951, 0.9401, 0.2908, 0.9535, 0.2867, 0.9535, 0.2867, 0.9401, 0.2907, 0.94, 0.2673, 0.9561, 0.2672, 0.9426, 0.2712, 0.9426, 0.2708, 0.956, 0.3012, 0.8981, 0.3013, 0.8869, 0.3053, 0.887, 0.3047, 0.8982, 0.2805, 0.9025, 0.2762, 0.9025, 0.2764, 0.8891, 0.2807, 0.8891, 0.06003, 0.9288, 0.05938, 0.9225, 0.06355, 0.9225, 0.06353, 0.9288, 0.0952, 0.9341, 0.09334, 0.9168, 0.09752, 0.9169, 0.09732, 0.9341, 0.09156, 0.9262, 0.0872, 0.9261, 0.08714, 0.9197, 0.09233, 0.9198, 0.07884, 0.9434, 0.07632, 0.9433, 0.07667, 0.9241, 0.08165, 0.9243, 0.07632, 0.9433, 0.07375, 0.9433, 0.07159, 0.9241, 0.07667, 0.9241, 0.09732, 0.9341, 0.09752, 0.9169, 0.1017, 0.917, 0.09943, 0.9342, 0.06353, 0.9288, 0.06355, 0.9225, 0.06773, 0.9224, 0.06703, 0.9287, 0.0872, 0.9261, 0.08314, 0.9262, 0.0823, 0.9198, 0.08714, 0.9197, 0.09411, 0.9386, 0.09727, 0.9387, 0.09726, 0.9403, 0.09409, 0.9403, 0.06331, 0.8979, 0.06094, 0.8979, 0.06093, 0.896, 0.0633, 0.896, 0.07826, 0.9499, 0.07805, 0.9486, 0.07828, 0.9488, 0.07445, 0.9486, 0.07625, 0.9486, 0.07622, 0.9506, 0.07442, 0.9506, 0.06528, 0.9018, 0.06332, 0.9018, 0.06332, 0.8999, 0.06569, 0.8998, 0.0973, 0.9354, 0.09926, 0.9355, 0.1003, 0.9374, 0.09729, 0.9371, 0.07391, 0.9447, 0.07629, 0.9447, 0.07628, 0.9467, 0.07448, 0.9467, 0.08986, 0.8994, 0.08743, 0.8993, 0.0874, 0.8974, 0.08984, 0.8974, 0.07622, 0.9506, 0.0783, 0.9509, 0.0776, 0.9535, 0.07617, 0.9534, 0.07442, 0.9506, 0.07622, 0.9506, 0.07617, 0.9534, 0.07406, 0.9534, 0.06693, 0.8956, 0.0633, 0.896, 0.06327, 0.894, 0.06699, 0.893, 0.08985, 0.8935, 0.0874, 0.8934, 0.08743, 0.8906, 0.08885, 0.8906, 0.0874, 0.8954, 0.08508, 0.8954, 0.08508, 0.8935, 0.0874, 0.8934, 0.09727, 0.9387, 0.1003, 0.9391, 0.1002, 0.9407, 0.09726, 0.9403, 0.08984, 0.8954, 0.0874, 0.8954, 0.0874, 0.8934, 0.08985, 0.8935, 0.06568, 0.8979, 0.06331, 0.8979, 0.0633, 0.896, 0.06693, 0.8956, 0.07606, 0.9592, 0.07691, 0.9591, 0.07662, 0.9616, 0.07566, 0.9621, 0.07471, 0.9591, 0.07606, 0.9592, 0.07566, 0.9621, 0.07512, 0.9616, 0.06699, 0.893, 0.06327, 0.894, 0.06339, 0.8929, 0.06531, 0.8929, 0.09325, 0.9473, 0.09504, 0.9474, 0.09482, 0.9495, 0.09303, 0.9493, 0.0633, 0.896, 0.06093, 0.896, 0.05976, 0.8931, 0.06327, 0.894, 0.09409, 0.9403, 0.09726, 0.9403, 0.09724, 0.942, 0.09375, 0.9427, 0.0874, 0.8934, 0.08508, 0.8935, 0.08531, 0.8906, 0.08743, 0.8906, 0.09726, 0.9403, 0.1002, 0.9407, 0.101, 0.9429, 0.09724, 0.942, 0.1067, 0.9264, 0.1078, 0.9267, 0.1071, 0.9288, 0.1068, 0.9287, 0.107, 0.9181, 0.1088, 0.9181, 0.1088, 0.9184, 0.1071, 0.9184, 0.07826, 0.9499, 0.07778, 0.9499, 0.07805, 0.9486, 0.0778, 0.9486, 0.07782, 0.9473, 0.07806, 0.9474, 0.07805, 0.9486, 0.1071, 0.9246, 0.1065, 0.9248, 0.1065, 0.9244, 0.1071, 0.9242, 0.06838, 0.8977, 0.06835, 0.8967, 0.07041, 0.8959, 0.07067, 0.8962, 0.1085, 0.9262, 0.1093, 0.9258, 0.1079, 0.929, 0.1075, 0.9289, 0.1072, 0.9188, 0.1087, 0.9188, 0.1081, 0.9216, 0.1075, 0.9216, 0.09716, 0.9488, 0.09899, 0.9488, 0.09896, 0.9514, 0.09713, 0.9513, 0.1053, 0.9088, 0.1044, 0.9087, 0.1041, 0.9055, 0.105, 0.906, 0.1038, 0.919, 0.103, 0.9191, 0.1032, 0.9164, 0.1042, 0.916, 0.06291, 0.8869, 0.0612, 0.887, 0.061, 0.8843, 0.06271, 0.8842, 0.06327, 0.894, 0.05976, 0.8931, 0.0617, 0.893, 0.06339, 0.8929, 0.09375, 0.9427, 0.09724, 0.942, 0.09738, 0.9429, 0.09569, 0.9429, 0.08822, 0.8857, 0.08737, 0.8856, 0.087, 0.883, 0.08796, 0.8835, 0.09724, 0.942, 0.101, 0.9429, 0.0993, 0.9429, 0.09738, 0.9429, 0.06719, 0.8843, 0.06725, 0.8848, 0.06556, 0.8847, 0.0655, 0.8842, 0.1012, 0.9504, 0.1012, 0.9511, 0.09953, 0.9511, 0.09955, 0.9504, 0.09947, 0.9481, 0.1012, 0.9481, 0.1012, 0.9504, 0.09955, 0.9504, 0.06717, 0.8873, 0.06548, 0.8872, 0.06556, 0.8847, 0.06725, 0.8848, 0.1086, 0.898, 0.1073, 0.898, 0.1077, 0.8955, 0.1083, 0.8951, 0.1095, 0.898, 0.1086, 0.898, 0.1083, 0.8951, 0.1093, 0.8955, 0.09712, 0.952, 0.09713, 0.9513, 0.09896, 0.9514, 0.09893, 0.9521, 0.06315, 0.8836, 0.06309, 0.8831, 0.0649, 0.883, 0.06498, 0.8836, 0.1044, 0.9087, 0.1031, 0.9088, 0.1035, 0.906, 0.1041, 0.9055, 0.065, 0.8864, 0.06318, 0.8864, 0.06315, 0.8836, 0.06498, 0.8836, 0.1051, 0.8983, 0.1038, 0.8983, 0.1042, 0.8951, 0.1047, 0.8955, 0.1038, 0.8983, 0.103, 0.8983, 0.1032, 0.8955, 0.1042, 0.8951, 0.061, 0.8843, 0.06093, 0.8838, 0.06262, 0.8837, 0.06271, 0.8842, 0.09495, 0.9514, 0.09498, 0.9507, 0.09669, 0.9508, 0.09664, 0.9515, 0.09519, 0.9482, 0.0969, 0.9484, 0.09669, 0.9508, 0.09498, 0.9507, 0.1086, 0.9086, 0.1072, 0.9086, 0.1077, 0.906, 0.1082, 0.9055, 0.1052, 0.9191, 0.1038, 0.919, 0.1042, 0.916, 0.1047, 0.9164, 0.1094, 0.9086, 0.1086, 0.9086, 0.1082, 0.9055, 0.1092, 0.906, 0.05904, 0.886, 0.05896, 0.8854, 0.06076, 0.8853, 0.06084, 0.8858, 0.09298, 0.95, 0.09303, 0.9493, 0.09482, 0.9495, 0.09479, 0.9501, 0.1052, 0.9284, 0.1038, 0.9283, 0.1042, 0.9258, 0.1047, 0.9262, 0.06105, 0.888, 0.05926, 0.8881, 0.05904, 0.886, 0.06084, 0.8858, 0.1038, 0.9283, 0.103, 0.9284, 0.1032, 0.9262, 0.1042, 0.9258, 0.08737, 0.8856, 0.08603, 0.8857, 0.08646, 0.8835, 0.087, 0.883, 0.06536, 0.8905, 0.06538, 0.8899, 0.06707, 0.8899, 0.06705, 0.8906, 0.1095, 0.898, 0.1095, 0.8985, 0.1087, 0.8982, 0.1087, 0.9013, 0.107, 0.9013, 0.1069, 0.901, 0.1087, 0.901, 0.1087, 0.8985, 0.1072, 0.8985, 0.1072, 0.8982, 0.1087, 0.8982, 0.07697, 0.9565, 0.07613, 0.9565, 0.07613, 0.9562, 0.1095, 0.8985, 0.1087, 0.8985, 0.1087, 0.8982, 0.09937, 0.9451, 0.1011, 0.9451, 0.1011, 0.9454, 0.09938, 0.9454, 0.09946, 0.9476, 0.1011, 0.9476, 0.1012, 0.9478, 0.09947, 0.9478, 0.07444, 0.9558, 0.07614, 0.9558, 0.07613, 0.9562, 0.07441, 0.9561, 0.07465, 0.9586, 0.0761, 0.9586, 0.0761, 0.9589, 0.07459, 0.9589, 0.07614, 0.9558, 0.07705, 0.9558, 0.07613, 0.9562, 0.07694, 0.9586, 0.07691, 0.9591, 0.0761, 0.9589, 0.06319, 0.8895, 0.06502, 0.8894, 0.06505, 0.8902, 0.06321, 0.8902, 0.1045, 0.9126, 0.1045, 0.9122, 0.1054, 0.9126, 0.1055, 0.9021, 0.1038, 0.9021, 0.1038, 0.9018, 0.1055, 0.9018, 0.1052, 0.899, 0.1038, 0.899, 0.1038, 0.8986, 0.1053, 0.8987, 0.1045, 0.9122, 0.1045, 0.9118, 0.1053, 0.9118, 0.1045, 0.9122, 0.1053, 0.9118, 0.1054, 0.9126, 0.1045, 0.9126, 0.1028, 0.9126, 0.1027, 0.9122, 0.1045, 0.9122, 0.1045, 0.9095, 0.103, 0.9095, 0.1029, 0.9091, 0.1045, 0.9091, 0.103, 0.8983, 0.1038, 0.8983, 0.1038, 0.8986, 0.1029, 0.9021, 0.1029, 0.9014, 0.1038, 0.9018, 0.09722, 0.9454, 0.09905, 0.9455, 0.09903, 0.9457, 0.0972, 0.9457, 0.09717, 0.9481, 0.099, 0.9482, 0.099, 0.9484, 0.09717, 0.9484, 0.06146, 0.8904, 0.06142, 0.8899, 0.06312, 0.8897, 0.06316, 0.8902, 0.1086, 0.912, 0.1086, 0.9118, 0.1095, 0.912, 0.1055, 0.9224, 0.1038, 0.9224, 0.1038, 0.9222, 0.1055, 0.9222, 0.1052, 0.9196, 0.1038, 0.9196, 0.1038, 0.9193, 0.1053, 0.9193, 0.1086, 0.912, 0.107, 0.912, 0.1069, 0.9118, 0.1086, 0.9118, 0.1086, 0.9092, 0.1072, 0.9092, 0.1072, 0.9089, 0.1086, 0.9089, 0.09546, 0.9453, 0.09717, 0.9454, 0.09715, 0.9456, 0.09544, 0.9454, 0.09523, 0.9478, 0.09694, 0.9479, 0.09692, 0.9481, 0.09521, 0.948, 0.1029, 0.9224, 0.1038, 0.9222, 0.1038, 0.9224, 0.1086, 0.9118, 0.1095, 0.9115, 0.1095, 0.912, 0.1094, 0.9086, 0.1086, 0.9089, 0.1086, 0.9086, 0.1029, 0.9224, 0.1029, 0.922, 0.1038, 0.9222, 0.08742, 0.8885, 0.08573, 0.8885, 0.08571, 0.8882, 0.08742, 0.8882, 0.08741, 0.8861, 0.08596, 0.8861, 0.08592, 0.8859, 0.08741, 0.8859, 0.103, 0.9284, 0.1038, 0.9283, 0.1038, 0.9286, 0.08822, 0.8857, 0.08824, 0.8861, 0.08741, 0.8859, 0.0611, 0.8884, 0.0593, 0.8886, 0.05926, 0.8881, 0.06105, 0.888, 0.1029, 0.9288, 0.103, 0.9284, 0.1038, 0.9286, 0.1055, 0.9312, 0.1038, 0.9312, 0.1038, 0.931, 0.1055, 0.931, 0.1052, 0.9288, 0.1038, 0.9288, 0.1038, 0.9286, 0.1053, 0.9286, 0.08822, 0.8857, 0.08741, 0.8859, 0.08737, 0.8856, 0.1029, 0.9312, 0.1029, 0.9307, 0.1038, 0.931, 0.09353, 0.9448, 0.09534, 0.9449, 0.0953, 0.9451, 0.09351, 0.9449, 0.09329, 0.9468, 0.09509, 0.947, 0.09507, 0.9472, 0.09327, 0.947, 0.07617, 0.9534, 0.0776, 0.9535, 0.07705, 0.9558, 0.07614, 0.9558, 0.07406, 0.9534, 0.07617, 0.9534, 0.07614, 0.9558, 0.07444, 0.9558, 0.0993, 0.9429, 0.101, 0.9429, 0.1011, 0.9451, 0.09937, 0.9451, 0.06699, 0.893, 0.06531, 0.8929, 0.06536, 0.8905, 0.06705, 0.8906, 0.1086, 0.9037, 0.1065, 0.9037, 0.107, 0.9013, 0.1087, 0.9013, 0.1101, 0.9037, 0.1086, 0.9037, 0.1087, 0.9013, 0.1096, 0.9013, 0.07705, 0.9558, 0.07697, 0.9565, 0.07613, 0.9562, 0.07441, 0.9561, 0.07613, 0.9562, 0.07613, 0.9565, 0.07451, 0.9564, 0.09938, 0.9454, 0.1011, 0.9454, 0.1011, 0.9457, 0.09939, 0.9457, 0.1087, 0.901, 0.1095, 0.9007, 0.1096, 0.9013, 0.1087, 0.901, 0.1069, 0.901, 0.107, 0.9007, 0.1087, 0.9007, 0.1087, 0.9013, 0.1087, 0.901, 0.1096, 0.9013, 0.1087, 0.901, 0.1087, 0.9007, 0.1095, 0.9007, 0.07613, 0.9565, 0.07697, 0.9565, 0.07694, 0.9586, 0.0761, 0.9586, 0.07451, 0.9564, 0.07613, 0.9565, 0.0761, 0.9586, 0.07465, 0.9586, 0.09939, 0.9457, 0.1011, 0.9457, 0.1011, 0.9476, 0.09946, 0.9476, 0.06707, 0.8899, 0.06538, 0.8899, 0.06546, 0.8877, 0.06715, 0.8878, 0.1087, 0.9007, 0.107, 0.9007, 0.1072, 0.8985, 0.1087, 0.8985, 0.1095, 0.9007, 0.1087, 0.9007, 0.1087, 0.8985, 0.1095, 0.8985, 0.06715, 0.8878, 0.06546, 0.8877, 0.06548, 0.8872, 0.06717, 0.8873, 0.1087, 0.8982, 0.1072, 0.8982, 0.1073, 0.898, 0.1086, 0.898, 0.07691, 0.9591, 0.07606, 0.9592, 0.0761, 0.9589, 0.09947, 0.9478, 0.1012, 0.9478, 0.1012, 0.9481, 0.09947, 0.9481, 0.07459, 0.9589, 0.0761, 0.9589, 0.07606, 0.9592, 0.07471, 0.9591, 0.0761, 0.9586, 0.07694, 0.9586, 0.0761, 0.9589, 0.1095, 0.898, 0.1087, 0.8982, 0.1086, 0.898, 0.0972, 0.9457, 0.09903, 0.9457, 0.09902, 0.9461, 0.09719, 0.9461, 0.1053, 0.9088, 0.1053, 0.9095, 0.1045, 0.9091, 0.1045, 0.9122, 0.1027, 0.9122, 0.1028, 0.9118, 0.1045, 0.9118, 0.1044, 0.9087, 0.1053, 0.9088, 0.1045, 0.9091, 0.1055, 0.9018, 0.1038, 0.9018, 0.1038, 0.9014, 0.1054, 0.9014, 0.1038, 0.899, 0.1029, 0.899, 0.1038, 0.8986, 0.09738, 0.9429, 0.0993, 0.9429, 0.09905, 0.9455, 0.09722, 0.9454, 0.1059, 0.9153, 0.1045, 0.9153, 0.1045, 0.9126, 0.1054, 0.9126, 0.1045, 0.9153, 0.1023, 0.9153, 0.1028, 0.9126, 0.1045, 0.9126, 0.06531, 0.8929, 0.06339, 0.8929, 0.06321, 0.8902, 0.06505, 0.8902, 0.1059, 0.9049, 0.1038, 0.9049, 0.1038, 0.9021, 0.1055, 0.9021, 0.1038, 0.9049, 0.1023, 0.9049, 0.1029, 0.9021, 0.1038, 0.9021, 0.06501, 0.8871, 0.06318, 0.8871, 0.06318, 0.8864, 0.065, 0.8864, 0.1053, 0.8987, 0.1038, 0.8986, 0.1038, 0.8983, 0.1051, 0.8983, 0.1053, 0.9095, 0.1045, 0.9095, 0.1045, 0.9091, 0.1045, 0.9091, 0.1029, 0.9091, 0.1031, 0.9088, 0.1044, 0.9087, 0.1029, 0.9014, 0.1038, 0.9014, 0.1038, 0.9018, 0.09717, 0.9484, 0.099, 0.9484, 0.09899, 0.9488, 0.09716, 0.9488, 0.09719, 0.9461, 0.09902, 0.9461, 0.099, 0.9482, 0.09717, 0.9481, 0.1053, 0.9118, 0.1045, 0.9118, 0.1045, 0.9095, 0.1053, 0.9095, 0.1045, 0.9118, 0.1028, 0.9118, 0.103, 0.9095, 0.1045, 0.9095, 0.06502, 0.8894, 0.06319, 0.8895, 0.06318, 0.8871, 0.06501, 0.8871, 0.1054, 0.9014, 0.1038, 0.9014, 0.1038, 0.899, 0.1052, 0.899, 0.1038, 0.9014, 0.1029, 0.9014, 0.1029, 0.899, 0.1038, 0.899, 0.1029, 0.9021, 0.1038, 0.9018, 0.1038, 0.9021, 0.1029, 0.899, 0.103, 0.8983, 0.1038, 0.8986, 0.1095, 0.9092, 0.1086, 0.9092, 0.1086, 0.9089, 0.1094, 0.9086, 0.1095, 0.9092, 0.1086, 0.9089, 0.09544, 0.9454, 0.09715, 0.9456, 0.09713, 0.9458, 0.09542, 0.9457, 0.1086, 0.9118, 0.1069, 0.9118, 0.107, 0.9115, 0.1086, 0.9115, 0.1055, 0.9222, 0.1038, 0.9222, 0.1038, 0.922, 0.1054, 0.922, 0.1038, 0.9196, 0.1029, 0.9196, 0.1038, 0.9193, 0.1038, 0.922, 0.1029, 0.922, 0.1029, 0.9196, 0.1038, 0.9196, 0.06312, 0.8897, 0.06142, 0.8899, 0.06124, 0.8875, 0.06295, 0.8874, 0.09542, 0.9457, 0.09713, 0.9458, 0.09694, 0.9479, 0.09523, 0.9478, 0.1086, 0.9115, 0.107, 0.9115, 0.1072, 0.9092, 0.1086, 0.9092, 0.1054, 0.922, 0.1038, 0.922, 0.1038, 0.9196, 0.1052, 0.9196, 0.1095, 0.9115, 0.1086, 0.9115, 0.1086, 0.9092, 0.1095, 0.9092, 0.1038, 0.9251, 0.1023, 0.9251, 0.1029, 0.9224, 0.1038, 0.9224, 0.06339, 0.8929, 0.0617, 0.893, 0.06146, 0.8904, 0.06316, 0.8902, 0.09569, 0.9429, 0.09738, 0.9429, 0.09717, 0.9454, 0.09546, 0.9453, 0.1086, 0.9146, 0.1065, 0.9146, 0.107, 0.912, 0.1086, 0.912, 0.1059, 0.9251, 0.1038, 0.9251, 0.1038, 0.9224, 0.1055, 0.9224, 0.1101, 0.9146, 0.1086, 0.9146, 0.1086, 0.912, 0.1095, 0.912, 0.06295, 0.8874, 0.06124, 0.8875, 0.0612, 0.887, 0.06291, 0.8869, 0.1053, 0.9193, 0.1038, 0.9193, 0.1038, 0.919, 0.1052, 0.9191, 0.1086, 0.9089, 0.1072, 0.9089, 0.1072, 0.9086, 0.1086, 0.9086, 0.09521, 0.948, 0.09692, 0.9481, 0.0969, 0.9484, 0.09519, 0.9482, 0.103, 0.9191, 0.1038, 0.919, 0.1038, 0.9193, 0.1029, 0.922, 0.1038, 0.922, 0.1038, 0.9222, 0.1086, 0.9118, 0.1086, 0.9115, 0.1095, 0.9115, 0.1029, 0.9196, 0.103, 0.9191, 0.1038, 0.9193, 0.09351, 0.9449, 0.0953, 0.9451, 0.09528, 0.9454, 0.09348, 0.9452, 0.1038, 0.9288, 0.1029, 0.9288, 0.1038, 0.9286, 0.1055, 0.931, 0.1038, 0.931, 0.1038, 0.9307, 0.1054, 0.9307, 0.08824, 0.8861, 0.08741, 0.8861, 0.08741, 0.8859, 0.08742, 0.8882, 0.08825, 0.888, 0.08831, 0.8885, 0.08742, 0.8882, 0.08571, 0.8882, 0.0858, 0.888, 0.08742, 0.888, 0.09348, 0.9452, 0.09528, 0.9454, 0.09509, 0.947, 0.09329, 0.9468, 0.08825, 0.888, 0.08742, 0.888, 0.08741, 0.8861, 0.08824, 0.8861, 0.1054, 0.9307, 0.1038, 0.9307, 0.1038, 0.9288, 0.1052, 0.9288, 0.06127, 0.8903, 0.05948, 0.8904, 0.0593, 0.8886, 0.0611, 0.8884, 0.1038, 0.9307, 0.1029, 0.9307, 0.1029, 0.9288, 0.1038, 0.9288, 0.08742, 0.888, 0.0858, 0.888, 0.08596, 0.8861, 0.08741, 0.8861, 0.08741, 0.8859, 0.08592, 0.8859, 0.08603, 0.8857, 0.08737, 0.8856, 0.05948, 0.8904, 0.06127, 0.8903, 0.06133, 0.8908, 0.05953, 0.8909, 0.08742, 0.8882, 0.08742, 0.888, 0.08825, 0.888, 0.1053, 0.9286, 0.1038, 0.9286, 0.1038, 0.9283, 0.1052, 0.9284, 0.1029, 0.9307, 0.1038, 0.9307, 0.1038, 0.931, 0.09327, 0.947, 0.09507, 0.9472, 0.09504, 0.9474, 0.09325, 0.9473, 0.09375, 0.9427, 0.09569, 0.9429, 0.09534, 0.9449, 0.09353, 0.9448, 0.08885, 0.8906, 0.08743, 0.8906, 0.08742, 0.8885, 0.08831, 0.8885, 0.1059, 0.9334, 0.1038, 0.9334, 0.1038, 0.9312, 0.1055, 0.9312, 0.0617, 0.893, 0.05976, 0.8931, 0.05953, 0.8909, 0.06133, 0.8908, 0.1038, 0.9334, 0.1023, 0.9334, 0.1029, 0.9312, 0.1038, 0.9312, 0.08743, 0.8906, 0.08531, 0.8906, 0.08573, 0.8885, 0.08742, 0.8885, 0.1029, 0.9312, 0.1038, 0.931, 0.1038, 0.9312, 0.08742, 0.8885, 0.08742, 0.8882, 0.08831, 0.8885, 0.1078, 0.9267, 0.1085, 0.9262, 0.1075, 0.9289, 0.1071, 0.9288, 0.06842, 0.8988, 0.06838, 0.8977, 0.07067, 0.8962, 0.07094, 0.8966, 0.1071, 0.9249, 0.1065, 0.9251, 0.1065, 0.9248, 0.1071, 0.9246, 0.06774, 0.8979, 0.06773, 0.8967, 0.06806, 0.8979, 0.06569, 0.8998, 0.06332, 0.8999, 0.06331, 0.8979, 0.06568, 0.8979, 0.08984, 0.8974, 0.0874, 0.8974, 0.0874, 0.8954, 0.08984, 0.8954, 0.09729, 0.9371, 0.1003, 0.9374, 0.1003, 0.9391, 0.09727, 0.9387, 0.0874, 0.8974, 0.08508, 0.8974, 0.08508, 0.8954, 0.0874, 0.8954, 0.07448, 0.9467, 0.07628, 0.9467, 0.07625, 0.9486, 0.07445, 0.9486, 0.06774, 0.8992, 0.06774, 0.8979, 0.06806, 0.8979, 0.06806, 0.8991, 0.06332, 0.8999, 0.06095, 0.8999, 0.06094, 0.8979, 0.06331, 0.8979, 0.09412, 0.937, 0.09729, 0.9371, 0.09727, 0.9387, 0.09411, 0.9386, 0.06569, 0.8998, 0.06568, 0.8979, 0.06774, 0.8979, 0.06774, 0.8992, 0.07622, 0.9506, 0.07625, 0.9486, 0.0778, 0.9486, 0.07778, 0.9499, 0.07625, 0.9486, 0.07628, 0.9467, 0.07782, 0.9473, 0.0778, 0.9486, 0.0783, 0.9509, 0.07622, 0.9506, 0.07778, 0.9499, 0.07929, 0.9499, 0.1065, 0.916, 0.1093, 0.916, 0.1088, 0.9181, 0.107, 0.9181, 0.06568, 0.8979, 0.06693, 0.8956, 0.06773, 0.8967, 0.06774, 0.8979, 0.06806, 0.8991, 0.06806, 0.8979, 0.06838, 0.8977, 0.06842, 0.8988, 0.1065, 0.9258, 0.1078, 0.9262, 0.1078, 0.9267, 0.1067, 0.9264, 0.1071, 0.9184, 0.1088, 0.9184, 0.1087, 0.9188, 0.1072, 0.9188, 0.07805, 0.9486, 0.07806, 0.9474, 0.07829, 0.9478, 0.07828, 0.9488, 0.06773, 0.8967, 0.06835, 0.8967, 0.06806, 0.8979, 0.07778, 0.9499, 0.0778, 0.9486, 0.07805, 0.9486, 0.06835, 0.8967, 0.06838, 0.8977, 0.06806, 0.8979, 0.0973, 0.9354, 0.09732, 0.9341, 0.09943, 0.9342, 0.09926, 0.9355, 0.07629, 0.9447, 0.07391, 0.9447, 0.07375, 0.9433, 0.07632, 0.9433, 0.07863, 0.9448, 0.07629, 0.9447, 0.07632, 0.9433, 0.07884, 0.9434, 0.09534, 0.9354, 0.0952, 0.9341, 0.09732, 0.9341, 0.0973, 0.9354, 0.05938, 0.9225, 0.06122, 0.9033, 0.06334, 0.9033, 0.06355, 0.9225, 0.09233, 0.9198, 0.08714, 0.9197, 0.08741, 0.9008, 0.09004, 0.9008, 0.06355, 0.9225, 0.06334, 0.9033, 0.06545, 0.9033, 0.06773, 0.9224, 0.08714, 0.9197, 0.0823, 0.9198, 0.08495, 0.9008, 0.08741, 0.9008])
me_cube_001.materials.append(mat_skin)
me_cube_001.update()
me_cube_008 = bpy.data.meshes.new('Cube.008')
me_cube_008.from_pydata([(3.088, 2.968, -0.5628), (0.1684, 0.27, 0.2782), (0.1684, -0.2804, -0.2722), (-0.2011, -0.2624, 0.2682), (0.4561, 0.5321, 0.5664), (0.4561, -0.5958, -0.5615), (0.4561, 0.5321, -0.5615), (0.4561, -0.5958, 0.5664), (-0.3964, -0.293, 0.2954), (3.088, 2.968, 0.7076), (3.088, 1.698, -0.5628), (3.088, 1.698, 0.7076), (3.439, 1.181, -0.2853), (3.426, 1.481, 0.7378), (3.405, 2.19, -0.593), (3.392, 2.49, 0.4301), (1.867, -0.3703, -0.5975), (1.867, -1.569, -0.5975), (1.105, -1.409, -0.5795), (1.105, -0.2452, -0.5795), (2.599, 1.011, -0.6155), (2.599, -0.2241, -0.6155), (1.129, -0.2578, 0.5847), (1.129, -1.423, -0.5802), (1.129, -0.2578, -0.5802), (1.129, -1.423, 0.5847), (1.081, -0.2169, -0.5788), (1.081, -1.379, 0.5834), (1.081, -0.2169, 0.5834), (1.081, -1.379, -0.5788), (1.847, -0.36, 0.6011), (1.847, -1.558, -0.5969), (1.847, -0.36, -0.5969), (1.847, -1.558, 0.6011), (1.895, -0.3279, -0.5983), (1.895, -1.529, 0.6024), (1.895, -0.3279, 0.6024), (1.895, -1.529, -0.5983), (2.576, 0.9769, 0.6187), (2.576, -0.2566, -0.6149), (2.576, 0.9769, -0.6149), (2.576, -0.2566, 0.6187), (2.621, 1.059, 0.6199), (2.621, -0.1774, -0.6161), (2.621, 1.059, -0.6161), (2.621, -0.1774, 0.6199), (0.3886, -0.327, -0.3141), (0.3886, -0.327, -0.3141), (0.3886, 0.307, 0.3199), (-0.173, 0.2768, 0.2797), (-0.173, -0.2736, 0.2797), (-0.173, -0.2736, -0.2707), (0.1684, -0.2804, 0.2782), (-0.0002615, -0.2652, 0.2668), (-0.0002615, 0.2624, 0.2668), (0.1943, -0.3227, 0.3199), (0.1684, 0.27, -0.2722), (-0.0002615, -0.2652, -0.2609), (-0.0002615, 0.2624, -0.2609), (-0.2011, 0.2653, -0.2594), (-0.2011, 0.2653, 0.2682), (-0.2011, -0.2624, -0.2594), (0.1978, -0.2688, 0.2668), (0.1943, 0.3113, -0.3141), (0.1943, 0.3113, 0.3199), (0.1943, -0.3227, -0.3141), (0.1978, 0.2588, 0.2668), (0.1978, -0.2688, -0.2609), (0.1978, 0.2588, -0.2609), (-0.173, 0.2768, -0.2707), (-0.1995, -0.2624, 0.2682), (-0.1995, 0.2652, -0.2594), (-0.1995, 0.2652, 0.2682), (-0.1995, -0.2624, -0.2594), (0.3886, 0.307, 0.3199), (-0.3964, 0.2886, -0.2862), (-0.3964, -0.293, -0.2862), (-0.3964, 0.2886, 0.2954), (0.3886, 0.307, -0.3141), (0.3886, -0.327, 0.3199), (0.3886, 0.307, -0.3141), (0.3886, -0.327, 0.3199), (0.3886, 0.307, 0.3199), (0.3886, -0.327, 0.3199), (0.3886, -0.327, -0.3141), (0.3886, 0.307, -0.3141), (0.1888, 0.259, 0.2668), (0.1888, -0.2687, -0.2609), (0.1888, 0.259, -0.2609), (0.1888, -0.2687, 0.2668), (-0.1965, -0.2776, -0.2749), (-0.1965, 0.2816, 0.2842), (-0.1965, 0.2816, -0.2749), (-0.1965, -0.2776, 0.2842), (-3.057, 3.096, -0.6335), (-0.4624, 0.5321, 0.5664), (-0.4624, -0.5958, -0.5615), (-0.4624, 0.5321, -0.5615), (-0.4624, -0.5958, 0.5664), (-3.057, 3.096, 0.6369), (-3.057, 1.825, -0.6335), (-3.057, 1.825, 0.6369), (-3.408, 1.308, -0.356), (-3.395, 1.609, 0.6671), (-3.374, 2.317, -0.6637), (-3.361, 2.618, 0.3594), (-1.851, -0.3259, -0.5975), (-1.851, -1.525, -0.5975), (-1.111, -1.409, -0.5795), (-1.111, -0.2452, -0.5795), (-2.574, 1.019, -0.6155), (-2.574, -0.2161, -0.6155), (-1.136, -0.2578, 0.5847), (-1.136, -1.423, -0.5802), (-1.136, -0.2578, -0.5802), (-1.136, -1.423, 0.5847), (-1.087, -0.2169, -0.5788), (-1.087, -1.379, 0.5834), (-1.087, -0.2169, 0.5834), (-1.087, -1.379, -0.5788), (-1.831, -0.3156, 0.6011), (-1.831, -1.514, -0.5969), (-1.831, -0.3156, -0.5969), (-1.831, -1.514, 0.6011), (-1.88, -0.2835, -0.5983), (-1.88, -1.484, 0.6024), (-1.88, -0.2835, 0.6024), (-1.88, -1.484, -0.5983), (-2.551, 0.9849, 0.6187), (-2.551, -0.2487, -0.6149), (-2.551, 0.9849, -0.6149), (-2.551, -0.2487, 0.6187), (-2.596, 1.066, 0.6199), (-2.596, -0.1695, -0.6161), (-2.596, 1.066, -0.6161), (-2.596, -0.1695, 0.6199)], [], [(38, 41, 45, 42), (42, 9, 0, 44), (85, 6, 5, 84), (85, 82, 4, 6), (11, 10, 12, 13), (14, 15, 13, 12), (10, 0, 14, 12), (9, 11, 13, 15), (0, 9, 15, 14), (27, 7, 5, 29), (35, 33, 31, 17, 37), (44, 0, 10, 43), (35, 36, 30, 33), (32, 16, 17, 31), (42, 45, 11, 9), (26, 19, 18, 29), (30, 36, 16), (32, 30, 16), (40, 20, 21, 39), (28, 22, 19), (33, 25, 23, 31), (19, 24, 23, 18), (25, 27, 29, 18, 23), (36, 34, 16), (4, 7, 27, 28), (4, 28, 26, 6), (6, 26, 29, 5), (28, 27, 25, 22), (38, 42, 20), (24, 32, 31, 23), (22, 30, 32, 24), (22, 25, 33, 30), (16, 34, 37, 17), (40, 38, 20), (41, 35, 37, 39), (42, 44, 20), (36, 38, 40, 34), (34, 40, 39, 37), (36, 35, 41, 38), (11, 45, 43, 10), (45, 41, 39, 21, 43), (20, 44, 43, 21), (26, 28, 19), (22, 24, 19), (46, 83, 79, 47), (74, 48, 79, 83), (47, 79, 55, 65), (48, 64, 55, 79), (56, 1, 64, 63), (56, 63, 65, 2), (52, 1, 66, 62), (1, 56, 68, 66), (50, 51, 61, 3), (69, 49, 60, 59), (2, 52, 62, 67), (56, 2, 67, 68), (51, 69, 59, 61), (49, 50, 3, 60), (86, 54, 53, 89), (71, 58, 57, 73), (71, 72, 54, 58), (87, 89, 53, 57), (72, 60, 3, 70), (73, 70, 3, 61), (88, 86, 66, 68), (65, 55, 52, 2), (64, 1, 52, 55), (88, 68, 67, 87), (92, 91, 49, 69), (92, 69, 51, 90), (57, 53, 70, 73), (54, 72, 70, 53), (59, 60, 72, 71), (59, 71, 73, 61), (63, 64, 48, 78), (63, 78, 47, 65), (91, 77, 8, 93), (90, 93, 8, 76), (82, 74, 83, 81), (84, 81, 83, 46), (80, 85, 84, 46), (80, 74, 82, 85), (78, 48, 74, 80), (78, 80, 46, 47), (4, 82, 81, 7), (5, 7, 81, 84), (58, 88, 87, 57), (58, 54, 86, 88), (67, 62, 89, 87), (66, 86, 89, 62), (51, 50, 93, 90), (49, 91, 93, 50), (75, 92, 90, 76), (75, 77, 91, 92), (128, 131, 135, 132), (132, 99, 94, 134), (75, 97, 96, 76), (75, 77, 95, 97), (101, 100, 102, 103), (100, 94, 104, 102), (99, 101, 103, 105), (94, 99, 105, 104), (117, 98, 96, 119), (125, 123, 121, 107, 127), (134, 94, 100, 133), (125, 126, 120, 123), (122, 106, 107, 121), (132, 135, 101, 99), (116, 109, 108, 119), (120, 126, 106), (122, 120, 106), (130, 110, 111, 129), (118, 112, 109), (123, 115, 113, 121), (109, 114, 113, 108), (115, 117, 119, 108, 113), (126, 124, 106), (95, 98, 117, 118), (95, 118, 116, 97), (97, 116, 119, 96), (118, 117, 115, 112), (128, 132, 110), (114, 122, 121, 113), (112, 120, 122, 114), (112, 115, 123, 120), (106, 124, 127, 107), (130, 128, 110), (131, 125, 127, 129), (132, 134, 110), (126, 128, 130, 124), (124, 130, 129, 127), (126, 125, 131, 128), (101, 135, 133, 100), (135, 131, 129, 111, 133), (110, 134, 133, 111), (116, 118, 109), (112, 114, 109), (95, 77, 8, 98), (96, 98, 8, 76), (104, 105, 103, 102)])
me_cube_008.polygons.foreach_set('material_index', [0, 0, 0, 0, 0, 0, 0, 0, 0, 0, 0, 0, 0, 0, 0, 0, 0, 0, 0, 0, 0, 0, 0, 0, 0, 0, 0, 0, 0, 0, 0, 0, 0, 0, 0, 0, 0, 0, 0, 0, 0, 0, 0, 0, 1, 1, 1, 1, 1, 1, 0, 0, 0, 0, 0, 0, 0, 0, 1, 1, 1, 0, 1, 0, 1, 1, 1, 1, 1, 1, 0, 1, 1, 1, 1, 1, 1, 1, 0, 0, 0, 0, 1, 1, 0, 0, 1, 1, 0, 1, 1, 1, 1, 1, 0, 0, 0, 0, 0, 0, 0, 0, 0, 0, 0, 0, 0, 0, 0, 0, 0, 0, 0, 0, 0, 0, 0, 0, 0, 0, 0, 0, 0, 0, 0, 0, 0, 0, 0, 0, 0, 0, 0, 0, 0, 0, 0, 0, 0, 0])
_k = {(5, 7): 0.52941, (4, 7): 0.52941, (5, 6): 0.52941, (4, 6): 0.52941, (16, 34): 0.50196, (9, 11): 0.50196, (0, 10): 0.50196, (0, 9): 0.50196, (10, 11): 0.50196, (14, 15): 0.21176, (12, 14): 0.21176, (13, 15): 0.21176, (12, 13): 0.21176, (9, 42): 0.50196, (10, 43): 0.50196, (17, 31): 0.50196, (6, 26): 0.50196, (7, 27): 0.50196, (18, 29): 0.50196, (19, 24): 0.50196, (20, 44): 0.50196, (21, 39): 0.50196, (22, 28): 0.50196, (18, 23): 0.50196, (24, 32): 0.50196, (25, 33): 0.50196, (19, 26): 0.50196, (25, 27): 0.50196, (4, 28): 0.50196, (5, 29): 0.50196, (22, 30): 0.50196, (23, 31): 0.50196, (16, 32): 0.50196, (33, 35): 0.50196, (34, 40): 0.50196, (35, 41): 0.50196, (30, 36): 0.50196, (17, 37): 0.50196, (36, 38): 0.50196, (37, 39): 0.50196, (20, 40): 0.50196, (41, 45): 0.50196, (38, 42): 0.50196, (21, 43): 0.50196, (0, 44): 0.50196, (11, 45): 0.50196, (1, 64): 0.50196, (2, 65): 0.50196, (56, 63): 0.50196, (52, 55): 0.50196, (51, 90): 0.50196, (49, 91): 0.50196, (75, 92): 0.50196, (55, 79): 0.50196, (8, 93): 0.50196, (80, 85): 0.50196, (47, 65): 0.50196, (48, 64): 0.50196, (78, 80): 0.50196, (79, 83): 0.50196, (7, 81): 0.50196, (74, 82): 0.50196, (46, 84): 0.50196, (6, 85): 0.50196, (76, 90): 0.50196, (77, 91): 0.50196, (69, 92): 0.50196, (50, 93): 0.50196, (5, 84): 0.50196, (4, 82): 0.50196, (63, 78): 0.50196, (81, 83): 0.50196, (48, 74): 0.50196, (46, 47): 0.50196, (96, 98): 0.52941, (95, 98): 0.52941, (96, 97): 0.52941, (95, 97): 0.52941, (106, 124): 0.50196, (99, 101): 0.50196, (94, 100): 0.50196, (94, 99): 0.50196, (100, 101): 0.50196, (104, 105): 0.21176, (102, 104): 0.21176, (103, 105): 0.21176, (102, 103): 0.21176, (99, 132): 0.50196, (100, 133): 0.50196, (107, 121): 0.50196, (97, 116): 0.50196, (98, 117): 0.50196, (108, 119): 0.50196, (109, 114): 0.50196, (110, 134): 0.50196, (111, 129): 0.50196, (112, 118): 0.50196, (108, 113): 0.50196, (114, 122): 0.50196, (115, 123): 0.50196, (109, 116): 0.50196, (115, 117): 0.50196, (95, 118): 0.50196, (96, 119): 0.50196, (112, 120): 0.50196, (113, 121): 0.50196, (106, 122): 0.50196, (123, 125): 0.50196, (124, 130): 0.50196, (125, 131): 0.50196, (120, 126): 0.50196, (107, 127): 0.50196, (126, 128): 0.50196, (127, 129): 0.50196, (110, 130): 0.50196, (131, 135): 0.50196, (128, 132): 0.50196, (111, 133): 0.50196, (94, 134): 0.50196, (101, 135): 0.50196, (75, 97): 0.50196, (76, 96): 0.50196, (8, 98): 0.50196, (77, 95): 0.50196}
me_cube_008.attributes.new('crease_edge', 'FLOAT', 'EDGE').data.foreach_set('value', [_k.get((min(e.vertices), max(e.vertices)), 0.0) for e in me_cube_008.edges])
_uv = me_cube_008.uv_layers.new(name='UVMap')
_uv.uv.foreach_set('vector', [0.6507, 0.5, 0.6507, 0.75, 0.6489, 0.75, 0.6489, 0.5, 0.625, 0.4761, 0.625, 0.5, 0.375, 0.5, 0.375, 0.4761, 0.2629, 0.5, 0.2759, 0.5, 0.2759, 0.75, 0.2629, 0.75, 0.375, 0.3879, 0.625, 0.3879, 0.625, 0.4009, 0.375, 0.4009, 0.625, 0.75, 0.375, 0.75, 0.375, 0.75, 0.625, 0.75, 0.375, 0.5, 0.625, 0.5, 0.625, 0.75, 0.375, 0.75, 0.375, 0.75, 0.375, 0.5, 0.375, 0.5, 0.375, 0.75, 0.625, 0.5, 0.625, 0.75, 0.625, 0.75, 0.625, 0.5, 0.375, 0.5, 0.625, 0.5, 0.625, 0.5, 0.375, 0.5, 0.625, 0.8253, 0.625, 0.8491, 0.375, 0.8491, 0.375, 0.8253, 0.625, 0.7985, 0.625, 0.8003, 0.375, 0.8003, 0.375, 0.7996, 0.375, 0.7985, 0.3511, 0.5, 0.375, 0.5, 0.375, 0.75, 0.3511, 0.75, 0.6735, 0.75, 0.6735, 0.5, 0.6753, 0.5, 0.6753, 0.75, 0.3247, 0.5, 0.3254, 0.5, 0.3254, 0.75, 0.3247, 0.75, 0.6489, 0.5, 0.6489, 0.75, 0.625, 0.75, 0.625, 0.5, 0.2997, 0.5, 0.3006, 0.5, 0.3006, 0.75, 0.2997, 0.75, 0.625, 0.4497, 0.625, 0.4515, 0.375, 0.4504, 0.375, 0.4497, 0.625, 0.4497, 0.375, 0.4504, 0.3493, 0.5, 0.3502, 0.5, 0.3502, 0.75, 0.3493, 0.75, 0.625, 0.4247, 0.625, 0.4266, 0.375, 0.4256, 0.625, 0.8003, 0.625, 0.8234, 0.375, 0.8234, 0.375, 0.8003, 0.3006, 0.5, 0.3016, 0.5, 0.3016, 0.75, 0.3006, 0.75, 0.625, 0.8234, 0.625, 0.8253, 0.375, 0.8253, 0.375, 0.8244, 0.375, 0.8234, 0.625, 0.4515, 0.375, 0.4515, 0.375, 0.4504, 0.7241, 0.5, 0.7241, 0.75, 0.7003, 0.75, 0.7003, 0.5, 0.625, 0.4009, 0.625, 0.4247, 0.375, 0.4247, 0.375, 0.4009, 0.2759, 0.5, 0.2997, 0.5, 0.2997, 0.75, 0.2759, 0.75, 0.7003, 0.5, 0.7003, 0.75, 0.6984, 0.75, 0.6984, 0.5, 0.625, 0.4743, 0.625, 0.4761, 0.375, 0.4752, 0.3016, 0.5, 0.3247, 0.5, 0.3247, 0.75, 0.3016, 0.75, 0.625, 0.4266, 0.625, 0.4497, 0.375, 0.4497, 0.375, 0.4266, 0.6984, 0.5, 0.6984, 0.75, 0.6753, 0.75, 0.6753, 0.5, 0.3254, 0.5, 0.3265, 0.5, 0.3265, 0.75, 0.3254, 0.75, 0.375, 0.4743, 0.625, 0.4743, 0.375, 0.4752, 0.625, 0.7757, 0.625, 0.7985, 0.375, 0.7985, 0.375, 0.7757, 0.625, 0.4761, 0.375, 0.4761, 0.375, 0.4752, 0.625, 0.4515, 0.625, 0.4743, 0.375, 0.4743, 0.375, 0.4515, 0.3265, 0.5, 0.3493, 0.5, 0.3493, 0.75, 0.3265, 0.75, 0.6735, 0.5, 0.6735, 0.75, 0.6507, 0.75, 0.6507, 0.5, 0.625, 0.75, 0.625, 0.7739, 0.375, 0.7739, 0.375, 0.75, 0.625, 0.7739, 0.625, 0.7757, 0.375, 0.7757, 0.375, 0.7748, 0.375, 0.7739, 0.3502, 0.5, 0.3511, 0.5, 0.3511, 0.75, 0.3502, 0.75, 0.375, 0.4247, 0.625, 0.4247, 0.375, 0.4256, 0.625, 0.4266, 0.375, 0.4266, 0.375, 0.4256, 0.375, 0.8621, 0.625, 0.8621, 0.625, 0.8621, 0.375, 0.8621, 0.7371, 0.5, 0.7371, 0.5, 0.7371, 0.75, 0.7371, 0.75, 0.375, 0.8621, 0.625, 0.8621, 0.625, 0.8685, 0.375, 0.8685, 0.7371, 0.5, 0.7435, 0.5, 0.7435, 0.75, 0.7371, 0.75, 0.375, 0.3815, 0.625, 0.3815, 0.625, 0.3815, 0.375, 0.3815, 0.2565, 0.5, 0.2565, 0.5, 0.2565, 0.75, 0.2565, 0.75, 0.7435, 0.75, 0.7435, 0.5, 0.7435, 0.5, 0.7435, 0.75, 0.625, 0.3815, 0.375, 0.3815, 0.375, 0.3815, 0.625, 0.3815, 0.625, 0.8813, 0.375, 0.8813, 0.375, 0.8813, 0.625, 0.8813, 0.375, 0.3687, 0.625, 0.3687, 0.625, 0.3687, 0.375, 0.3687, 0.375, 0.8685, 0.625, 0.8685, 0.625, 0.8685, 0.375, 0.8685, 0.2565, 0.5, 0.2565, 0.75, 0.2565, 0.75, 0.2565, 0.5, 0.2437, 0.75, 0.2437, 0.5, 0.2437, 0.5, 0.2437, 0.75, 0.7563, 0.5, 0.7563, 0.75, 0.7563, 0.75, 0.7563, 0.5, 0.7438, 0.5, 0.75, 0.5, 0.75, 0.75, 0.7438, 0.75, 0.2437, 0.5, 0.25, 0.5, 0.25, 0.75, 0.2437, 0.75, 0.375, 0.3687, 0.625, 0.3687, 0.625, 0.375, 0.375, 0.375, 0.375, 0.8688, 0.625, 0.8688, 0.625, 0.875, 0.375, 0.875, 0.7563, 0.5, 0.7563, 0.5, 0.7563, 0.75, 0.7563, 0.75, 0.375, 0.8813, 0.625, 0.8813, 0.625, 0.8813, 0.375, 0.8813, 0.375, 0.3812, 0.625, 0.3812, 0.625, 0.3815, 0.375, 0.3815, 0.375, 0.8685, 0.625, 0.8685, 0.625, 0.8685, 0.375, 0.8685, 0.7435, 0.5, 0.7435, 0.5, 0.7435, 0.75, 0.7435, 0.75, 0.2562, 0.5, 0.2565, 0.5, 0.2565, 0.75, 0.2562, 0.75, 0.375, 0.368, 0.625, 0.368, 0.625, 0.3687, 0.375, 0.3687, 0.243, 0.5, 0.2437, 0.5, 0.2437, 0.75, 0.243, 0.75, 0.375, 0.875, 0.625, 0.875, 0.625, 0.8813, 0.375, 0.8813, 0.75, 0.5, 0.7563, 0.5, 0.7563, 0.75, 0.75, 0.75, 0.375, 0.3687, 0.625, 0.3687, 0.625, 0.3687, 0.375, 0.3687, 0.2437, 0.5, 0.2437, 0.5, 0.2437, 0.75, 0.2437, 0.75, 0.375, 0.3815, 0.625, 0.3815, 0.625, 0.3879, 0.375, 0.3879, 0.2565, 0.5, 0.2629, 0.5, 0.2629, 0.75, 0.2565, 0.75, 0.757, 0.5, 0.7626, 0.5, 0.7626, 0.75, 0.757, 0.75, 0.375, 0.882, 0.625, 0.882, 0.625, 0.8876, 0.375, 0.8876, 0.7371, 0.5, 0.7371, 0.5, 0.7371, 0.75, 0.7371, 0.75, 0.375, 0.8621, 0.625, 0.8621, 0.625, 0.8621, 0.375, 0.8621, 0.2629, 0.5, 0.2629, 0.5, 0.2629, 0.75, 0.2629, 0.75, 0.375, 0.3879, 0.625, 0.3879, 0.625, 0.3879, 0.375, 0.3879, 0.375, 0.3879, 0.625, 0.3879, 0.625, 0.3879, 0.375, 0.3879, 0.2629, 0.5, 0.2629, 0.5, 0.2629, 0.75, 0.2629, 0.75, 0.7241, 0.5, 0.7371, 0.5, 0.7371, 0.75, 0.7241, 0.75, 0.375, 0.8491, 0.625, 0.8491, 0.625, 0.8621, 0.375, 0.8621, 0.25, 0.5, 0.2562, 0.5, 0.2562, 0.75, 0.25, 0.75, 0.375, 0.375, 0.625, 0.375, 0.625, 0.3812, 0.375, 0.3812, 0.375, 0.8685, 0.625, 0.8685, 0.625, 0.8688, 0.375, 0.8688, 0.7435, 0.5, 0.7438, 0.5, 0.7438, 0.75, 0.7435, 0.75, 0.375, 0.8813, 0.625, 0.8813, 0.625, 0.882, 0.375, 0.882, 0.7563, 0.5, 0.757, 0.5, 0.757, 0.75, 0.7563, 0.75, 0.2374, 0.5, 0.243, 0.5, 0.243, 0.75, 0.2374, 0.75, 0.375, 0.3624, 0.625, 0.3624, 0.625, 0.368, 0.375, 0.368, 0.6507, 0.5, 0.6507, 0.75, 0.6489, 0.75, 0.6489, 0.5, 0.625, 0.4761, 0.625, 0.5, 0.375, 0.5, 0.375, 0.4761, 0.2629, 0.5, 0.2759, 0.5, 0.2759, 0.75, 0.2629, 0.75, 0.375, 0.3879, 0.625, 0.3879, 0.625, 0.4009, 0.375, 0.4009, 0.625, 0.75, 0.375, 0.75, 0.375, 0.75, 0.625, 0.75, 0.375, 0.75, 0.375, 0.5, 0.375, 0.5, 0.375, 0.75, 0.625, 0.5, 0.625, 0.75, 0.625, 0.75, 0.625, 0.5, 0.375, 0.5, 0.625, 0.5, 0.625, 0.5, 0.375, 0.5, 0.625, 0.8253, 0.625, 0.8491, 0.375, 0.8491, 0.375, 0.8253, 0.625, 0.7985, 0.625, 0.8003, 0.375, 0.8003, 0.375, 0.7996, 0.375, 0.7985, 0.3511, 0.5, 0.375, 0.5, 0.375, 0.75, 0.3511, 0.75, 0.6735, 0.75, 0.6735, 0.5, 0.6753, 0.5, 0.6753, 0.75, 0.3247, 0.5, 0.3254, 0.5, 0.3254, 0.75, 0.3247, 0.75, 0.6489, 0.5, 0.6489, 0.75, 0.625, 0.75, 0.625, 0.5, 0.2997, 0.5, 0.3006, 0.5, 0.3006, 0.75, 0.2997, 0.75, 0.625, 0.4497, 0.625, 0.4515, 0.375, 0.4504, 0.375, 0.4497, 0.625, 0.4497, 0.375, 0.4504, 0.3493, 0.5, 0.3502, 0.5, 0.3502, 0.75, 0.3493, 0.75, 0.625, 0.4247, 0.625, 0.4266, 0.375, 0.4256, 0.625, 0.8003, 0.625, 0.8234, 0.375, 0.8234, 0.375, 0.8003, 0.3006, 0.5, 0.3016, 0.5, 0.3016, 0.75, 0.3006, 0.75, 0.625, 0.8234, 0.625, 0.8253, 0.375, 0.8253, 0.375, 0.8244, 0.375, 0.8234, 0.625, 0.4515, 0.375, 0.4515, 0.375, 0.4504, 0.7241, 0.5, 0.7241, 0.75, 0.7003, 0.75, 0.7003, 0.5, 0.625, 0.4009, 0.625, 0.4247, 0.375, 0.4247, 0.375, 0.4009, 0.2759, 0.5, 0.2997, 0.5, 0.2997, 0.75, 0.2759, 0.75, 0.7003, 0.5, 0.7003, 0.75, 0.6984, 0.75, 0.6984, 0.5, 0.625, 0.4743, 0.625, 0.4761, 0.375, 0.4752, 0.3016, 0.5, 0.3247, 0.5, 0.3247, 0.75, 0.3016, 0.75, 0.625, 0.4266, 0.625, 0.4497, 0.375, 0.4497, 0.375, 0.4266, 0.6984, 0.5, 0.6984, 0.75, 0.6753, 0.75, 0.6753, 0.5, 0.3254, 0.5, 0.3265, 0.5, 0.3265, 0.75, 0.3254, 0.75, 0.375, 0.4743, 0.625, 0.4743, 0.375, 0.4752, 0.625, 0.7757, 0.625, 0.7985, 0.375, 0.7985, 0.375, 0.7757, 0.625, 0.4761, 0.375, 0.4761, 0.375, 0.4752, 0.625, 0.4515, 0.625, 0.4743, 0.375, 0.4743, 0.375, 0.4515, 0.3265, 0.5, 0.3493, 0.5, 0.3493, 0.75, 0.3265, 0.75, 0.6735, 0.5, 0.6735, 0.75, 0.6507, 0.75, 0.6507, 0.5, 0.625, 0.75, 0.625, 0.7739, 0.375, 0.7739, 0.375, 0.75, 0.625, 0.7739, 0.625, 0.7757, 0.375, 0.7757, 0.375, 0.7748, 0.375, 0.7739, 0.3502, 0.5, 0.3511, 0.5, 0.3511, 0.75, 0.3502, 0.75, 0.375, 0.4247, 0.625, 0.4247, 0.375, 0.4256, 0.625, 0.4266, 0.375, 0.4266, 0.375, 0.4256, 0.7241, 0.5, 0.7371, 0.5, 0.7371, 0.75, 0.7241, 0.75, 0.375, 0.8491, 0.625, 0.8491, 0.625, 0.8621, 0.375, 0.8621, 0.375, 0.5, 0.625, 0.5, 0.625, 0.75, 0.375, 0.75])
me_cube_008.materials.append(mat_material_010)
me_cube_008.materials.append(mat_material_011)
me_cube_008.update()
me_cube_009 = bpy.data.meshes.new('Cube.009')
me_cube_009.from_pydata([(-1.0, -1.0, -1.0), (-1.0, -1.0, 1.0), (-1.0, 1.0, -1.0), (-1.0, 1.0, 1.0), (1.0, -1.0, -1.0), (1.0, -1.0, 1.0), (1.0, 1.0, -1.0), (1.0, 1.0, 1.0), (0.0, 1.0, -1.0), (0.0, 1.0, 1.0), (0.0, -1.0, -1.0), (0.0, -1.0, 1.0)], [], [(0, 1, 3, 2), (8, 9, 7, 6), (6, 7, 5, 4), (10, 11, 1, 0), (8, 6, 4, 10), (9, 3, 1, 11), (7, 9, 11, 5), (2, 8, 10, 0), (4, 5, 11, 10), (2, 3, 9, 8)])
me_cube_009.polygons.foreach_set('use_smooth', [True] * 10)
_uv = me_cube_009.uv_layers.new(name='UVMap')
_uv.uv.foreach_set('vector', [0.375, 0.0, 0.625, 0.0, 0.625, 0.25, 0.375, 0.25, 0.375, 0.375, 0.625, 0.375, 0.625, 0.5, 0.375, 0.5, 0.375, 0.5, 0.625, 0.5, 0.625, 0.75, 0.375, 0.75, 0.375, 0.875, 0.625, 0.875, 0.625, 1.0, 0.375, 1.0, 0.25, 0.5, 0.375, 0.5, 0.375, 0.75, 0.25, 0.75, 0.75, 0.5, 0.875, 0.5, 0.875, 0.75, 0.75, 0.75, 0.625, 0.5, 0.75, 0.5, 0.75, 0.75, 0.625, 0.75, 0.125, 0.5, 0.25, 0.5, 0.25, 0.75, 0.125, 0.75, 0.375, 0.75, 0.625, 0.75, 0.625, 0.875, 0.375, 0.875, 0.375, 0.25, 0.625, 0.25, 0.625, 0.375, 0.375, 0.375])
me_cube_009.materials.append(mat_material_012)
me_cube_009.update()
arm_armature_001 = bpy.data.armatures.new('Armature.001')  # bones are not reproduced
arm_armature_005 = bpy.data.armatures.new('Armature.005')  # bones are not reproduced

# ---- objects
ob_light = bpy.data.objects.new('Light', light_light)
ob_mball = bpy.data.objects.new('Mball', me_mball)
ob_cube = bpy.data.objects.new('Cube', me_cube_001)
ob_human_fps = bpy.data.objects.new('Human FPS', arm_armature_001)
ob_fp_cam = bpy.data.objects.new('FP Cam', cam_camera_001)
ob_empty = bpy.data.objects.new('Empty', None)
ob_armature = bpy.data.objects.new('Armature', arm_armature_005)
ob_cube_001 = bpy.data.objects.new('Cube.001', me_cube_008)
ob_cube_002 = bpy.data.objects.new('Cube.002', me_cube_009)

# ---- transforms, parenting, visibility, modifiers, constraints
ob_light.location = (4.076, 1.005, 5.904)
ob_light.rotation_euler = (0.6503, 0.05522, 1.866)
ob_light.lock_rotations_4d = False
ob_light.empty_display_type = 'ARROWS'
ob_light.color = (0.0, 0.0, 0.0, 0.0)
ob_light.hide_select = True
ob_light.lineart.crease_threshold = 0.0
ob_mball.location = (0.0, 0.0, 0.0)
ob_mball.rotation_euler = (1.571, -0.0, 0.0)
ob_mball.hide_select = True
ob_cube.parent = ob_human_fps
ob_cube.matrix_parent_inverse = Matrix(((0.03443, 2.226, 0.0, 9.652e-11), (-2.226, 0.03443, -0.0, -4.146e-09), (-0.0, 0.0, 2.214, -0.0), (-0.0, 0.0, -0.0, 1.0)))
ob_cube.location = (-1.863e-09, -1.455e-11, 0.001952)
ob_cube.rotation_euler = (0.0, 0.0, 1.571)
ob_cube.scale = (1.0, 1.0, 1.0)
_vg = ob_cube.vertex_groups.new(name='Bicep.L')
for _i, _w in zip([0, 1, 2, 3, 8, 9, 10, 11, 12, 13, 14, 15, 16, 17, 18, 19, 20, 21, 24, 25, 26, 27, 28, 29, 30, 31, 34, 35, 36, 37, 38, 39, 41, 42, 43, 44, 45, 46], [0.9996, 0.9997, 0.9997, 0.9998, 0.04728, 0.8836, 0.8989, 0.02757, 0.8791, 0.08279, 0.07408, 0.887, 0.2293, 0.2112, 0.9966, 0.9953, 0.9996, 0.9997, 0.1052, 0.8914, 0.8954, 0.03311, 0.2201, 0.9956, 0.9998, 0.9999, 0.02933, 0.9078, 0.8903, 0.0519, 0.2316, 0.2018, 1.0, 0.9945, 0.9958, 0.9944, 0.9962, 0.9974]): _vg.add([_i], _w, 'REPLACE')
_vg = ob_cube.vertex_groups.new(name='Forearm.L')
for _i, _w in zip([8, 9, 10, 11, 12, 13, 14, 15, 16, 17, 24, 25, 26, 27, 28, 34, 35, 36, 37, 38, 39, 47, 48, 49, 50, 51, 52, 53, 54], [0.9475, 0.1162, 0.101, 0.9583, 0.1205, 0.9116, 0.9212, 0.1127, 0.7697, 0.7881, 0.8887, 0.1081, 0.1045, 0.9553, 0.7791, 0.9575, 0.09208, 0.1095, 0.9442, 0.7673, 0.7975, 0.9725, 0.9561, 0.9677, 0.9607, 0.9509, 0.97, 0.9724, 0.9659]): _vg.add([_i], _w, 'REPLACE')
_vg = ob_cube.vertex_groups.new(name='Palm.L')
for _i, _w in zip([4, 5, 6, 7, 22, 23, 32, 33, 40, 48, 49, 50, 51, 52, 54, 55, 56, 57, 58, 59, 60, 61, 62, 64, 65, 66, 67, 68, 69, 70, 71, 72, 73, 80, 81, 82, 88, 89, 156, 163, 164, 251, 252, 253, 254, 260, 264, 271, 272, 273, 274, 275, 276], [0.8272, 0.9288, 0.9648, 0.9772, 0.9692, 0.7957, 0.9418, 0.9884, 0.3121, 0.01599, 0.003952, 0.01043, 0.02104, 0.001429, 0.006145, 0.9134, 0.9245, 0.8609, 0.9538, 0.6398, 0.2122, 0.3112, 0.9105, 0.667, 0.6777, 0.7224, 0.1684, 0.04636, 0.05981, 0.3057, 0.0627, 0.1739, 0.1275, 0.012, 0.9668, 0.9859, 0.03994, 0.0348, 0.2591, 0.1622, 0.8454, 0.7917, 0.8908, 0.7593, 0.7607, 0.04943, 0.0005543, 0.9804, 0.9906, 0.9763, 0.9756, 0.9618, 0.9802]): _vg.add([_i], _w, 'REPLACE')
_vg = ob_cube.vertex_groups.new(name='Pinky1.R')
for _i, _w in zip([40, 55, 56, 62, 63, 64, 66, 70, 71, 73, 77, 87, 88, 90, 94, 141, 142, 143, 153, 157, 160, 164, 221, 245, 246, 247, 248, 249, 253, 254], [0.6405, 0.06794, 0.01285, 0.07119, 0.8955, 0.2023, 0.0546, 0.6244, 0.6766, 0.06509, 0.9347, 0.1155, 0.1571, 0.09483, 0.53, 0.0225, 0.05074, 0.02689, 0.06383, 0.02298, 0.0643, 0.08205, 0.01586, 0.1063, 0.09477, 0.01985, 0.09329, 0.05434, 0.2051, 0.2091]): _vg.add([_i], _w, 'REPLACE')
_vg = ob_cube.vertex_groups.new(name='Pinky2.R')
for _i, _w in zip([63, 71, 77, 87, 88, 94, 141, 142, 143, 144, 153, 154, 157, 158, 159, 160, 161, 162, 231, 232, 233, 234, 235, 236, 237, 238, 239, 240, 241, 242, 243, 244, 245, 246, 247, 248, 249, 250], [0.06123, 0.09743, 0.07065, 0.1004, 0.08433, 0.04416, 0.858, 0.7885, 0.8427, 0.8663, 0.8569, 0.06707, 0.8779, 0.05534, 0.0554, 0.8683, 0.8671, 0.06705, 0.8519, 0.7968, 0.1295, 0.1039, 0.09113, 0.1042, 0.09087, 0.132, 0.02767, 0.01156, 0.02416, 0.06106, 0.01193, 0.06331, 0.792, 0.8636, 0.7978, 0.8547, 0.8722, 0.8658]): _vg.add([_i], _w, 'REPLACE')
_vg = ob_cube.vertex_groups.new(name='Pinky3.R')
for _i, _w in zip([113, 114, 115, 116, 117, 118, 141, 142, 143, 144, 153, 154, 157, 158, 159, 160, 161, 162, 231, 232, 233, 234, 235, 236, 237, 238, 239, 240, 241, 242, 243, 244, 245, 246, 247, 248, 249, 250], [0.998, 0.9887, 0.9962, 0.9903, 0.9969, 0.9944, 0.1031, 0.1415, 0.1131, 0.09819, 0.07232, 0.9288, 0.05952, 0.9423, 0.942, 0.06435, 0.06865, 0.9292, 0.1083, 0.1364, 0.86, 0.8899, 0.905, 0.8901, 0.9049, 0.8577, 0.9587, 0.9678, 0.9607, 0.9342, 0.9675, 0.9319, 0.06544, 0.02653, 0.06163, 0.03791, 0.01766, 0.03155]): _vg.add([_i], _w, 'REPLACE')
_vg = ob_cube.vertex_groups.new(name='Ring1.R')
for _i, _w in zip([64, 65, 66, 70, 71, 72, 73, 87, 88, 89, 90, 91, 92, 93, 94, 95, 129, 136, 137, 146, 147, 152, 161, 193, 194, 196, 219, 220, 221, 222, 223, 224, 232, 247, 249, 250, 251], [0.05306, 0.1275, 0.1384, 0.02429, 0.1167, 0.4871, 0.6876, 0.6453, 0.52, 0.2569, 0.7215, 0.1149, 0.05297, 0.1135, 0.3204, 0.6388, 0.007686, 0.006999, 0.008385, 0.007922, 0.008472, 0.01551, 0.02991, 0.02457, 0.04752, 0.04789, 0.04465, 0.03797, 0.006839, 0.04712, 0.06344, 0.0418, 0.01853, 0.07631, 0.01012, 0.06029, 0.006792]): _vg.add([_i], _w, 'REPLACE')
_vg = ob_cube.vertex_groups.new(name='Ring2.R')
for _i, _w in zip([72, 87, 88, 89, 90, 93, 94, 95, 131, 132, 137, 138, 145, 146, 147, 148, 149, 150, 151, 152, 211, 212, 213, 214, 215, 216, 217, 218, 219, 220, 221, 222, 223, 224, 225, 227], [0.01291, 0.08916, 0.07108, 0.06098, 0.04865, 0.001318, 0.03018, 0.09038, 0.8482, 0.9091, 0.8388, 0.8918, 0.04466, 0.9025, 0.9171, 0.02119, 0.02238, 0.9116, 0.04646, 0.8981, 0.9054, 0.8872, 0.1024, 0.1005, 0.06377, 0.07767, 0.06399, 0.07859, 0.844, 0.901, 0.9069, 0.8969, 0.8423, 0.9129, 0.03004, 0.03238]): _vg.add([_i], _w, 'REPLACE')
_vg = ob_cube.vertex_groups.new(name='Ring3.R')
for _i, _w in zip([107, 108, 109, 110, 111, 112, 131, 132, 137, 138, 145, 146, 147, 148, 149, 150, 151, 152, 211, 212, 213, 214, 215, 216, 217, 218, 219, 220, 222, 223, 225, 226, 227, 228, 229, 230], [0.9995, 0.9945, 0.9956, 0.9985, 0.998, 0.999, 0.1036, 0.06902, 0.1098, 0.08029, 0.9509, 0.04891, 0.03061, 0.9635, 0.9628, 0.03404, 0.9498, 0.05117, 0.07073, 0.08289, 0.8923, 0.8939, 0.9346, 0.9195, 0.9342, 0.9183, 0.04023, 0.006053, 0.009114, 0.04363, 0.9579, 0.9834, 0.9567, 0.9766, 0.9828, 0.9746]): _vg.add([_i], _w, 'REPLACE')
_vg = ob_cube.vertex_groups.new(name='Middle1.R')
for _i, _w in zip([65, 72, 73, 74, 88, 89, 90, 91, 92, 93, 95, 166, 193, 197, 219], [0.01493, 0.1234, 0.07708, 0.08226, 0.06329, 0.374, 0.03789, 0.5395, 0.1526, 0.165, 0.09487, 0.0272, 0.0242, 0.009022, 0.01118]): _vg.add([_i], _w, 'REPLACE')
_vg = ob_cube.vertex_groups.new(name='Middle2.R')
for _i, _w in zip([72, 76, 89, 90, 91, 92, 93, 95, 129, 130, 133, 134, 135, 136, 139, 140, 187, 188, 189, 190, 191, 192, 193, 194, 195, 196, 197, 198, 202, 204, 205, 206, 207, 208, 209, 210], [0.005599, 0.004873, 0.08186, 0.03374, 0.04596, 0.1014, 0.05619, 0.09295, 0.9024, 0.04927, 0.9296, 0.01309, 0.02279, 0.9187, 0.9127, 0.03954, 0.8835, 0.8474, 0.9161, 0.9057, 0.8542, 0.8954, 0.8542, 0.912, 0.8528, 0.8992, 0.9203, 0.9078, 0.0214, 0.02044, 0.08789, 0.0639, 0.08143, 0.1084, 0.07094, 0.1077]): _vg.add([_i], _w, 'REPLACE')
_vg = ob_cube.vertex_groups.new(name='Middle3.R')
for _i, _w in zip([101, 102, 103, 104, 105, 106, 129, 130, 133, 134, 135, 136, 139, 140, 187, 188, 189, 190, 191, 192, 193, 195, 199, 200, 201, 202, 203, 204, 205, 206, 207, 208, 209, 210], [0.9986, 0.9984, 0.9991, 0.9963, 0.9995, 0.9953, 0.05007, 0.9488, 0.01661, 0.9679, 0.9628, 0.02913, 0.0382, 0.9539, 0.09243, 0.1142, 0.06905, 0.07657, 0.1082, 0.08371, 0.02582, 0.01935, 0.9767, 0.9877, 0.9811, 0.9629, 0.9848, 0.9634, 0.9094, 0.935, 0.9163, 0.8871, 0.9276, 0.888]): _vg.add([_i], _w, 'REPLACE')
_vg = ob_cube.vertex_groups.new(name='Index1.R')
for _i, _w in zip([59, 66, 67, 68, 69, 72, 74, 75, 76, 89, 91, 92, 93, 95, 119, 122, 128, 156, 165, 167, 168, 169, 170, 171, 173, 175, 195, 198, 259, 262], [0.004587, 0.006498, 0.5055, 0.2244, 0.1424, 0.05668, 0.8467, 0.8788, 0.7822, 0.1104, 0.1993, 0.5321, 0.4789, 0.005809, 0.04413, 0.01648, 0.0122, 0.1125, 0.06441, 0.05264, 0.08297, 0.1153, 0.0782, 0.001578, 0.03239, 0.01418, 0.05258, 0.02557, 0.01782, 0.02896]): _vg.add([_i], _w, 'REPLACE')
_vg = ob_cube.vertex_groups.new(name='Index2.R')
for _i, _w in zip([74, 75, 76, 91, 92, 93, 119, 120, 121, 122, 123, 124, 125, 126, 127, 128, 165, 166, 167, 168, 169, 170, 171, 172, 173, 174, 175, 176, 177, 178, 179, 180, 181, 182, 183, 186], [0.04494, 0.06025, 0.09552, 0.05866, 0.1164, 0.06489, 0.8883, 0.05691, 0.0257, 0.9179, 0.1171, 0.03138, 0.9122, 0.08969, 0.06078, 0.8836, 0.906, 0.9017, 0.8792, 0.8799, 0.8162, 0.8172, 0.8741, 0.9056, 0.8279, 0.9009, 0.8179, 0.8668, 0.1157, 0.06687, 0.07041, 0.09389, 0.008333, 0.05221, 0.05151, 0.01742]): _vg.add([_i], _w, 'REPLACE')
_vg = ob_cube.vertex_groups.new(name='Index3.R')
for _i, _w in zip([78, 96, 97, 98, 99, 100, 119, 120, 121, 122, 123, 124, 125, 126, 127, 128, 167, 168, 169, 170, 171, 172, 173, 174, 175, 176, 177, 178, 179, 180, 181, 182, 183, 184, 185, 186], [0.9985, 0.9935, 0.9975, 0.9919, 0.999, 0.9978, 0.05859, 0.9407, 0.9612, 0.03388, 0.8763, 0.9583, 0.04008, 0.9067, 0.9366, 0.06277, 0.01092, 0.00614, 0.04224, 0.04377, 0.09616, 0.07547, 0.1214, 0.07861, 0.129, 0.1019, 0.8775, 0.9316, 0.9278, 0.9022, 0.9696, 0.945, 0.9456, 0.9818, 0.9794, 0.9648]): _vg.add([_i], _w, 'REPLACE')
_vg = ob_cube.vertex_groups.new(name='Thumb1.L')
for _i, _w in zip([4, 5, 23, 32, 57, 58, 59, 60, 61, 64, 65, 66, 67, 68, 69, 72, 75, 76, 80, 93, 155, 156, 163, 164, 251, 252, 255, 259, 260, 261, 262, 263, 264, 265, 266, 267, 270], [0.1286, 0.05294, 0.1652, 0.02571, 0.0931, 0.00366, 0.2941, 0.6662, 0.5262, 0.0003248, 0.08075, 0.01027, 0.2375, 0.5857, 0.5414, 0.01995, 0.02052, 0.06951, 0.0683, 0.02433, 0.9274, 0.5905, 0.6621, 0.00916, 0.118, 0.04093, 0.07238, 0.165, 0.1011, 0.03876, 0.131, 0.0334, 0.1111, 0.06827, 0.06768, 0.02385, 0.03903]): _vg.add([_i], _w, 'REPLACE')
_vg = ob_cube.vertex_groups.new(name='Thumb2.L')
for _i, _w in zip([4, 23, 59, 60, 61, 68, 69, 79, 80, 84, 85, 86, 155, 163, 255, 256, 259, 260, 261, 262, 263, 264, 265, 266, 267, 268, 269, 270], [0.0151, 0.008359, 0.01009, 0.1105, 0.1411, 0.07554, 0.1392, 0.9408, 0.8202, 0.01494, 0.01221, 0.01079, 0.02404, 0.111, 0.6098, 0.82, 0.4957, 0.7918, 0.9329, 0.5919, 0.9118, 0.6856, 0.3187, 0.2812, 0.78, 0.9062, 0.1756, 0.4227]): _vg.add([_i], _w, 'REPLACE')
_vg = ob_cube.vertex_groups.new(name='Thumb3.L')
for _i, _w in zip([68, 69, 79, 80, 83, 84, 85, 86, 163, 255, 256, 257, 258, 259, 260, 262, 263, 264, 265, 266, 267, 268, 269, 270], [0.0218, 0.06507, 0.009093, 0.07676, 0.9773, 0.962, 0.9564, 0.9585, 0.009392, 0.2914, 0.1672, 0.971, 0.9665, 0.2687, 0.05295, 0.2165, 0.03648, 0.1654, 0.582, 0.6222, 0.1658, 0.08521, 0.8151, 0.5155]): _vg.add([_i], _w, 'REPLACE')
_vg = ob_cube.vertex_groups.new(name='Bicep.R')
_vg = ob_cube.vertex_groups.new(name='Forearm.R')
_vg = ob_cube.vertex_groups.new(name='Palm.R')
_vg = ob_cube.vertex_groups.new(name='Pinky1.L')
_vg = ob_cube.vertex_groups.new(name='Pinky2.L')
_vg = ob_cube.vertex_groups.new(name='Pinky3.L')
_vg = ob_cube.vertex_groups.new(name='Ring1.L')
_vg = ob_cube.vertex_groups.new(name='Ring2.L')
_vg = ob_cube.vertex_groups.new(name='Ring3.L')
_vg = ob_cube.vertex_groups.new(name='Middle1.L')
_vg = ob_cube.vertex_groups.new(name='Middle2.L')
_vg = ob_cube.vertex_groups.new(name='Middle3.L')
_vg = ob_cube.vertex_groups.new(name='Index1.L')
_vg = ob_cube.vertex_groups.new(name='Index2.L')
_vg = ob_cube.vertex_groups.new(name='Index3.L')
_vg = ob_cube.vertex_groups.new(name='Thumb1.R')
_vg = ob_cube.vertex_groups.new(name='Thumb2.R')
_vg = ob_cube.vertex_groups.new(name='Thumb3.R')
_m = ob_cube.modifiers.new('Mirror', 'MIRROR')
_m = ob_cube.modifiers.new('Armature', 'ARMATURE')
_m.object = ob_human_fps
ob_human_fps.location = (0.0, 0.0, 0.0)
ob_human_fps.rotation_euler = (0.0, 0.0, 1.571)
ob_human_fps.scale = (0.242, 0.242, 0.242)
ob_human_fps.show_in_front = True
ob_fp_cam.location = (0.0, 0.0, 0.243)
ob_fp_cam.rotation_euler = (1.571, -0.0, -1.571)
ob_fp_cam.hide_select = True
_c = ob_fp_cam.constraints.new('CHILD_OF'); _c.name = 'Child Of'
_c.target = ob_human_fps
_c.subtarget = 'camera'
_c.set_inverse_pending = False
_c.inverse_matrix = ((0.03443, 2.226, 0.0, 9.652e-11), (-2.226, 0.03443, -0.0, -4.146e-09), (-0.0, 0.0, 2.214, -0.0), (-0.0, 0.0, -0.0, 1.0))
ob_empty.location = (0.0, 0.0, 0.0)
ob_empty.empty_display_type = 'SPHERE'
ob_armature.location = (0.9806, 0.04817, 0.09103)
ob_armature.rotation_euler = (0.1853, 2.52, -0.943)
ob_armature.scale = (0.242, 0.242, 0.242)
ob_armature.show_in_front = True
ob_cube_001.parent = ob_armature
ob_cube_001.matrix_parent_inverse = Matrix(((-4.371e-08, 0.0, -1.0, -0.0), (-0.0, 1.0, -0.0, -0.0), (1.0, -0.0, -4.371e-08, 0.0), (0.0, -0.0, 0.0, 1.0)))
ob_cube_001.location = (0.0, 0.0, 0.0)
ob_cube_001.scale = (1.0, -0.2, -0.2)
_vg = ob_cube_001.vertex_groups.new(name='main')
for _i, _w in zip([53, 54, 57, 58, 70, 73, 87, 89, 95, 96, 97, 98, 116, 117, 118, 119], [0.8879, 0.09555, 0.9222, 0.09627, 0.008152, 0.009781, 0.008918, 0.009071, 0.06097, 0.06005, 0.06042, 0.06101, 0.0106, 0.005961, 0.007745, 0.006805]): _vg.add([_i], _w, 'REPLACE')
_vg = ob_cube_001.vertex_groups.new(name='Bone.006.R')
for _i, _w in zip([3, 8, 49, 50, 51, 53, 54, 57, 58, 59, 60, 61, 69, 70, 71, 72, 73, 75, 76, 77, 86, 88, 90, 91, 92, 93, 95, 96, 97, 98, 106, 107, 108, 109, 110, 111, 112, 113, 114, 115, 116, 117, 118, 119, 120, 121, 122, 123, 124, 125, 126, 127, 128, 129, 130, 131, 132, 133, 134, 135], [0.9868, 0.9999, 0.9955, 0.99, 0.9874, 0.094, 0.883, 0.06531, 0.8833, 0.9958, 0.9946, 0.9827, 0.9962, 0.9703, 0.9939, 0.9934, 0.9696, 0.9999, 0.9999, 0.9999, 0.005373, 0.005118, 0.998, 0.9992, 0.9993, 0.9983, 0.6431, 0.6298, 0.6405, 0.6275, 0.09725, 0.1002, 0.2679, 0.282, 0.02055, 0.0269, 0.2368, 0.2157, 0.2246, 0.2158, 0.3477, 0.3231, 0.3488, 0.324, 0.1141, 0.1187, 0.1195, 0.1175, 0.07735, 0.08225, 0.08041, 0.08271, 0.03112, 0.04091, 0.0352, 0.03972, 0.009148, 0.01388, 0.007621, 0.01365]): _vg.add([_i], _w, 'REPLACE')
_vg = ob_cube_001.vertex_groups.new(name='Bone.007.R')
for _i, _w in zip([94, 95, 96, 97, 98, 99, 100, 101, 102, 103, 104, 105, 106, 107, 108, 109, 110, 111, 112, 113, 114, 115, 116, 117, 118, 119, 120, 121, 122, 123, 124, 125, 126, 127, 128, 129, 130, 131, 132, 133, 134, 135], [0.01783, 0.07478, 0.08068, 0.0751, 0.08097, 0.01843, 0.01953, 0.01953, 0.008507, 0.008471, 0.008352, 0.008294, 0.1744, 0.1836, 0.24, 0.2249, 0.06429, 0.07008, 0.2513, 0.2918, 0.2734, 0.2899, 0.182, 0.1915, 0.1875, 0.1939, 0.2152, 0.2219, 0.2066, 0.2092, 0.1405, 0.1497, 0.1473, 0.151, 0.07396, 0.08285, 0.07762, 0.08179, 0.05391, 0.05822, 0.05252, 0.05802]): _vg.add([_i], _w, 'REPLACE')
_vg = ob_cube_001.vertex_groups.new(name='Bone.008.R')
for _i, _w in zip([94, 95, 96, 97, 98, 99, 100, 101, 102, 103, 104, 105, 106, 107, 108, 109, 110, 111, 112, 113, 114, 115, 116, 117, 118, 119, 120, 121, 122, 123, 124, 125, 126, 127, 128, 129, 130, 131, 132, 133, 134, 135], [0.1123, 0.09651, 0.1052, 0.09793, 0.1059, 0.1133, 0.115, 0.1151, 0.09683, 0.09677, 0.09658, 0.09649, 0.3111, 0.3059, 0.234, 0.2289, 0.2166, 0.2226, 0.2215, 0.2213, 0.2223, 0.2215, 0.2409, 0.258, 0.2306, 0.2513, 0.2829, 0.2751, 0.2752, 0.2752, 0.3557, 0.3471, 0.3554, 0.3413, 0.2586, 0.2511, 0.2675, 0.2484, 0.1799, 0.1902, 0.1745, 0.1898]): _vg.add([_i], _w, 'REPLACE')
_vg = ob_cube_001.vertex_groups.new(name='Bone.009.R')
for _i, _w in zip([94, 95, 96, 97, 98, 99, 100, 101, 102, 103, 104, 105, 106, 107, 108, 109, 110, 111, 112, 113, 114, 115, 116, 117, 118, 119, 120, 121, 122, 123, 124, 125, 126, 127, 128, 129, 130, 131, 132, 133, 134, 135], [0.4453, 0.05373, 0.05737, 0.05396, 0.05754, 0.458, 0.4665, 0.4716, 0.3919, 0.3921, 0.3902, 0.3902, 0.2438, 0.2428, 0.1622, 0.1676, 0.3904, 0.3644, 0.1931, 0.1736, 0.1807, 0.176, 0.1317, 0.1331, 0.1366, 0.1353, 0.2427, 0.2405, 0.2545, 0.2571, 0.2436, 0.2438, 0.2411, 0.2438, 0.3489, 0.3209, 0.337, 0.321, 0.458, 0.4133, 0.4569, 0.431]): _vg.add([_i], _w, 'REPLACE')
_vg = ob_cube_001.vertex_groups.new(name='Bone.010.R')
for _i, _w in zip([94, 99, 100, 101, 102, 103, 104, 105, 106, 107, 108, 109, 110, 111, 112, 113, 114, 115, 116, 117, 118, 119, 120, 121, 122, 123, 124, 125, 126, 127, 128, 129, 130, 131, 132, 133, 134, 135], [0.2996, 0.2938, 0.2839, 0.2818, 0.3964, 0.3966, 0.398, 0.3985, 0.1292, 0.1233, 0.03664, 0.03419, 0.1999, 0.2123, 0.04775, 0.05155, 0.05156, 0.05086, 0.01767, 0.02021, 0.02025, 0.02103, 0.1027, 0.1014, 0.1018, 0.09894, 0.1353, 0.131, 0.1298, 0.1344, 0.2043, 0.2264, 0.1991, 0.235, 0.199, 0.2042, 0.2015, 0.2044]): _vg.add([_i], _w, 'REPLACE')
_vg = ob_cube_001.vertex_groups.new(name='Bone.011.R')
for _i, _w in zip([94, 99, 100, 101, 102, 103, 104, 105, 106, 107, 110, 111, 124, 125, 126, 127, 128, 129, 130, 131, 132, 133, 134, 135], [0.08736, 0.07892, 0.07771, 0.07467, 0.06706, 0.06669, 0.06754, 0.06715, 0.007786, 0.006899, 0.08805, 0.08619, 0.02062, 0.01641, 0.01671, 0.01768, 0.06727, 0.06615, 0.0695, 0.06186, 0.07496, 0.09716, 0.08125, 0.07997]): _vg.add([_i], _w, 'REPLACE')
_vg = ob_cube_001.vertex_groups.new(name='string')
for _i, _w in zip([0, 1, 2, 3, 4, 5, 6, 7, 8, 10, 11, 12, 13, 14, 17, 18, 19, 23, 26, 27, 29, 31, 46, 47, 48, 49, 50, 51, 52, 53, 54, 55, 56, 57, 58, 59, 60, 61, 62, 63, 64, 65, 66, 67, 68, 69, 70, 71, 72, 73, 74, 75, 76, 77, 78, 79, 80, 81, 82, 83, 84, 85, 86, 87, 88, 89, 90, 91, 92, 93, 95, 96, 97, 98, 99, 100, 101, 103, 105, 106, 107, 108, 109, 110, 112, 113, 114, 115, 116, 117, 118, 119, 120, 121, 122, 123, 124, 125, 126, 127, 128, 130, 131, 132, 134, 135], [0.0, 0.0, 0.0, 0.0, 0.0, 0.0, 0.0, 0.0, 0.0, 0.0, 0.0, 0.0, 0.0, 0.0, 0.0, 0.0, 0.0, 0.0, 0.0, 0.0, 0.0, 0.0, 0.0, 0.0, 0.0, 0.0, 0.0, 0.0, 0.0, 0.0, 0.0, 0.0, 0.0, 0.0, 0.0, 0.0, 0.0, 0.0, 0.0, 0.0, 0.0, 0.0, 0.0, 0.0, 0.0, 0.0, 0.0, 0.0, 0.0, 0.0, 0.0, 0.0, 0.0, 0.0, 0.0, 0.0, 0.0, 0.0, 0.0, 0.0, 0.0, 0.0, 0.0, 0.0, 0.0, 0.0, 0.0, 0.0, 0.0, 0.0, 0.0, 0.0, 0.0, 0.0, 0.0, 0.0, 0.0, 0.0, 0.0, 0.0, 0.0, 0.0, 0.0, 0.0, 0.0, 0.0, 0.0, 0.0, 0.0, 0.0, 0.0, 0.0, 0.0, 0.0, 0.0, 0.0, 0.0, 0.0, 0.0, 0.0, 0.0, 0.0, 0.0, 0.0, 0.0, 0.0]): _vg.add([_i], _w, 'REPLACE')
_vg = ob_cube_001.vertex_groups.new(name='Bone.L')
for _i, _w in zip([1, 2, 46, 47, 48, 52, 55, 56, 62, 63, 64, 65, 66, 67, 68, 74, 78, 79, 80, 81, 82, 83, 84, 85, 86, 87, 88, 89], [0.9821, 0.9817, 0.4946, 0.8497, 0.8576, 0.9768, 0.982, 0.9781, 0.9741, 0.9838, 0.9863, 0.9854, 0.9813, 0.981, 0.9755, 0.5073, 0.8167, 0.8056, 0.2973, 0.158, 0.2851, 0.2986, 0.2703, 0.1625, 0.9655, 0.965, 0.9656, 0.9636]): _vg.add([_i], _w, 'REPLACE')
_vg = ob_cube_001.vertex_groups.new(name='Bone.001.L')
for _i, _w in zip([4, 5, 6, 7, 18, 19, 22, 23, 24, 25, 26, 27, 28, 29, 46, 47, 48, 74, 78, 79, 80, 81, 82, 83, 84, 85], [0.9828, 0.9846, 0.9876, 0.989, 0.5139, 0.8051, 0.07212, 0.05004, 0.08134, 0.03196, 0.9816, 0.9575, 0.9547, 0.9553, 0.5053, 0.1501, 0.1422, 0.4926, 0.1831, 0.1942, 0.7026, 0.8418, 0.7148, 0.7013, 0.7296, 0.8374]): _vg.add([_i], _w, 'REPLACE')
_vg = ob_cube_001.vertex_groups.new(name='Bone.002.L')
for _i, _w in zip([16, 17, 18, 19, 22, 23, 24, 25, 27, 28, 29, 30, 31, 32, 33, 34, 35, 36, 37], [0.7913, 0.765, 0.4859, 0.1947, 0.927, 0.949, 0.9177, 0.958, 0.03469, 0.03982, 0.03875, 0.9506, 0.9667, 0.9704, 0.9667, 0.0833, 0.04962, 0.05344, 0.1084]): _vg.add([_i], _w, 'REPLACE')
_vg = ob_cube_001.vertex_groups.new(name='Bone.003.L')
for _i, _w in zip([16, 17, 20, 21, 30, 31, 32, 33, 34, 35, 36, 37, 38, 39, 40, 41, 42, 43, 45], [0.2075, 0.2342, 0.2123, 0.7402, 0.04606, 0.0127, 0.002859, 0.01454, 0.9135, 0.9495, 0.9454, 0.8903, 0.9275, 0.9603, 0.9114, 0.9714, 0.01011, 0.08602, 0.04502]): _vg.add([_i], _w, 'REPLACE')
_vg = ob_cube_001.vertex_groups.new(name='Bone.004.L')
for _i, _w in zip([0, 9, 10, 11, 12, 13, 14, 20, 21, 38, 39, 40, 41, 42, 43, 44, 45], [0.5258, 0.5156, 0.9108, 0.9309, 0.02625, 0.02481, 0.02465, 0.7856, 0.2582, 0.07148, 0.02064, 0.08545, 0.003883, 0.9665, 0.9117, 0.9663, 0.9513]): _vg.add([_i], _w, 'REPLACE')
_vg = ob_cube_001.vertex_groups.new(name='Bone.005.L')
for _i, _w in zip([0, 9, 10, 11, 12, 13, 14, 15], [0.4739, 0.4842, 0.08779, 0.06823, 0.9618, 0.9626, 0.9626, 0.98]): _vg.add([_i], _w, 'REPLACE')
_vg = ob_cube_001.vertex_groups.new(name='IK.R')
for _i, _w in zip([100, 102, 104, 105, 110, 128, 130, 132, 134], [0.0, 0.0, 0.0, 0.0, 0.0, 0.0, 0.0, 0.0, 0.0]): _vg.add([_i], _w, 'REPLACE')
_vg = ob_cube_001.vertex_groups.new(name='IK.L')
_m = ob_cube_001.modifiers.new('Subdivision', 'SUBSURF')
_m = ob_cube_001.modifiers.new('Armature', 'ARMATURE')
_m.object = ob_armature
ob_cube_002.parent = ob_armature
ob_cube_002.matrix_parent_inverse = Matrix(((-4.371e-08, 0.0, -1.0, -0.0), (-0.0, 1.0, -0.0, -0.0), (1.0, -0.0, -4.371e-08, 0.0), (0.0, -0.0, 0.0, 1.0)))
ob_cube_002.location = (0.0, -0.4956, 0.0)
ob_cube_002.rotation_euler = (0.7877, -0.0, 0.0)
ob_cube_002.scale = (3.034, 0.01749, 0.01749)
_vg = ob_cube_002.vertex_groups.new(name='main')
_vg = ob_cube_002.vertex_groups.new(name='Bone.006.R')
_vg = ob_cube_002.vertex_groups.new(name='Bone.007.R')
_vg = ob_cube_002.vertex_groups.new(name='Bone.008.R')
_vg = ob_cube_002.vertex_groups.new(name='Bone.009.R')
_vg = ob_cube_002.vertex_groups.new(name='Bone.010.R')
for _i, _w in zip([0, 1, 2, 3], [0.9996, 0.9995, 0.9996, 0.9996]): _vg.add([_i], _w, 'REPLACE')
_vg = ob_cube_002.vertex_groups.new(name='Bone.011.R')
_vg = ob_cube_002.vertex_groups.new(name='string')
for _i, _w in zip([8, 9, 10, 11], [1.0, 1.0, 1.0, 1.0]): _vg.add([_i], _w, 'REPLACE')
_vg = ob_cube_002.vertex_groups.new(name='Bone.L')
_vg = ob_cube_002.vertex_groups.new(name='Bone.001.L')
_vg = ob_cube_002.vertex_groups.new(name='Bone.002.L')
_vg = ob_cube_002.vertex_groups.new(name='Bone.003.L')
_vg = ob_cube_002.vertex_groups.new(name='Bone.004.L')
for _i, _w in zip([4, 5, 6, 7], [0.9997, 0.9997, 0.9998, 0.9997]): _vg.add([_i], _w, 'REPLACE')
_vg = ob_cube_002.vertex_groups.new(name='Bone.005.L')
_m = ob_cube_002.modifiers.new('Armature', 'ARMATURE')
_m.object = ob_armature
_m = ob_cube_002.modifiers.new('Auto Smooth', 'NODES')
_m.node_group = ng_auto_smooth
_gi = [s.identifier for s in ng_auto_smooth.interface.items_tree if s.item_type == 'SOCKET' and s.in_out == 'INPUT']
_m[_gi[1]] = 0.5236  # Angle

# ---- collection membership
col_collection.objects.link(ob_light)
col_collection.objects.link(ob_mball)
col_collection.objects.link(ob_cube)
col_collection.objects.link(ob_human_fps)
col_collection.objects.link(ob_fp_cam)
col_collection.objects.link(ob_empty)
col_collection.objects.link(ob_armature)
col_collection.objects.link(ob_cube_001)
col_collection.objects.link(ob_cube_002)

# ---- scene / render settings (as saved in the file)
scene.frame_start = 1; scene.frame_end = 250; scene.frame_set(0)
scene.render.engine = 'BLENDER_EEVEE_NEXT'
scene.cycles.sampling_pattern = 'TABULATED_SOBOL'
scene.cycles.use_light_tree = False
scene.view_settings.view_transform = 'Filmic'
bpy.context.view_layer.update()

# ---- added for rendering (the .blend has no active camera): camera
cam_auto = bpy.data.cameras.new('AutoCamera')
cam_auto.lens = 50.0
cam_auto.sensor_width = 36.0
cam_auto.clip_end = 1000.0
ob_auto_camera = bpy.data.objects.new('AutoCamera', cam_auto)
scene.collection.objects.link(ob_auto_camera)
ob_auto_camera.location = (3.5917, -3.90665, 2.60452)
ob_auto_camera.rotation_euler = (1.09748, -7.21219e-08, 0.694738)
scene.camera = ob_auto_camera
bpy.context.view_layer.update()

